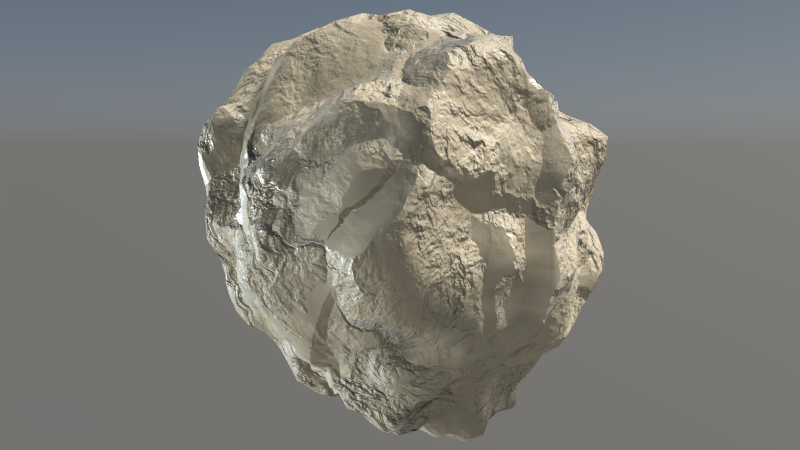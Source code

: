 # Source: RockGenerator_1.1.blend  (saved by Blender 2.76.0; exported with 4.5.12 LTS)
import bpy
from mathutils import Matrix  # noqa: F401  (used for matrix-valued properties, if any)

bpy.ops.wm.read_factory_settings(use_empty=True)
scene = bpy.context.scene
scene.name = 'Scene'

# ---- collections
col_collection_1 = bpy.data.collections.new('Collection 1'); scene.collection.children.link(col_collection_1)
col_collection_2 = bpy.data.collections.new('Collection 2'); scene.collection.children.link(col_collection_2)
col_collection_2.hide_render = True
col_collection_2.hide_viewport = True

# ---- materials (node trees are filled in below, after node groups)
mat_rockgenerator = bpy.data.materials.new('RockGenerator')
mat_rockgenerator.displacement_method = 'DISPLACEMENT'
mat_rockgenerator.alpha_threshold = 0.0
mat_rockgenerator.roughness = 0.5

# ---- node groups
ng_fresnel = bpy.data.node_groups.new('Fresnel', 'ShaderNodeTree')
_s = ng_fresnel.interface.new_socket(name='Fac', in_out='OUTPUT', socket_type='NodeSocketFloat')
_s.subtype = 'FACTOR'
_s.min_value = 0.0
_s.max_value = 1.0
_s = ng_fresnel.interface.new_socket(name='Roughness', in_out='INPUT', socket_type='NodeSocketFloat')
_s.subtype = 'FACTOR'
_s.min_value = 0.0
_s.max_value = 1.0
_s = ng_fresnel.interface.new_socket(name='Normal', in_out='INPUT', socket_type='NodeSocketVector')
_s.min_value = -1.0
_s.max_value = 1.0
_s.hide_value = True
_N = ng_fresnel.nodes; _L = ng_fresnel.links
n0 = _N.new('ShaderNodeFresnel'); n0.name = 'Fresnel'; n0.location = (289, -40)
n0.inputs[0].default_value = 1.45
n1 = _N.new('ShaderNodeMix'); n1.name = 'Mix'; n1.location = (31, -12)
n1.data_type = 'RGBA'
n2 = _N.new('NodeGroupOutput'); n2.name = 'Group Output'; n2.location = (489, 0)
n3 = _N.new('ShaderNodeNewGeometry'); n3.name = 'Geometry'; n3.location = (-319, -220)
n4 = _N.new('ShaderNodeBump'); n4.name = 'Bump'; n4.location = (-381, 3)
n4.hide = True
n4.inputs[1].default_value = 0.1
n4.inputs[2].default_value = 1.0
n5 = _N.new('NodeGroupInput'); n5.name = 'Group Input'; n5.location = (-672, -20)
_L.new(n0.outputs[0], n2.inputs[0])
_L.new(n1.outputs[2], n0.inputs[1])
_L.new(n3.outputs[4], n1.inputs[7])
_L.new(n4.outputs[0], n1.inputs[6])
_L.new(n5.outputs[0], n1.inputs[0])
_L.new(n5.outputs[1], n4.inputs[4])
n2.is_active_output = True
ng_reflection = bpy.data.node_groups.new('Reflection', 'ShaderNodeTree')
_s = ng_reflection.interface.new_socket(name='Shader', in_out='OUTPUT', socket_type='NodeSocketShader')
_s = ng_reflection.interface.new_socket(name='Shader', in_out='INPUT', socket_type='NodeSocketShader')
_s = ng_reflection.interface.new_socket(name='Roughness', in_out='INPUT', socket_type='NodeSocketFloat')
_s.subtype = 'FACTOR'
_s.min_value = 0.0
_s.max_value = 1.0
_s = ng_reflection.interface.new_socket(name='Reflection', in_out='INPUT', socket_type='NodeSocketFloat')
_s.subtype = 'FACTOR'
_s.min_value = 0.0
_s.max_value = 1.0
_s = ng_reflection.interface.new_socket(name='Normal', in_out='INPUT', socket_type='NodeSocketVector')
_s.min_value = -1.0
_s.max_value = 1.0
_s.hide_value = True
_N = ng_reflection.nodes; _L = ng_reflection.links
n0 = _N.new('ShaderNodeMixShader'); n0.name = 'Mix Shader'; n0.location = (258, -7)
n1 = _N.new('NodeGroupOutput'); n1.name = 'Group Output'; n1.location = (458, 0)
n2 = _N.new('ShaderNodeBsdfAnisotropic'); n2.name = 'Glossy BSDF'; n2.location = (-180, -119)
n2.distribution = 'GGX'
n3 = _N.new('ShaderNodeEmission'); n3.name = 'Emission'; n3.location = (245, 141)
n4 = _N.new('ShaderNodeMix'); n4.name = 'Mix'; n4.location = (38, 129)
n4.data_type = 'RGBA'
n4.inputs[7].default_value = (1.0, 1.0, 1.0, 1.0)
n5 = _N.new('ShaderNodeGroup'); n5.name = 'Group'; n5.location = (-182, 119)
n5.node_tree = ng_fresnel
n6 = _N.new('NodeGroupInput'); n6.name = 'Group Input'; n6.location = (-524, -12)
n7 = _N.new('ShaderNodeMath'); n7.name = 'Math'; n7.location = (0, 0)
n7.operation = 'POWER'
_L.new(n6.outputs[0], n0.inputs[1])
_L.new(n2.outputs[0], n0.inputs[2])
_L.new(n6.outputs[1], n5.inputs[0])
_L.new(n6.outputs[3], n5.inputs[1])
_L.new(n6.outputs[3], n2.inputs[4])
_L.new(n4.outputs[2], n0.inputs[0])
_L.new(n5.outputs[0], n4.inputs[0])
_L.new(n4.outputs[2], n3.inputs[0])
_L.new(n6.outputs[2], n4.inputs[6])
_L.new(n0.outputs[0], n1.inputs[0])
_L.new(n6.outputs[1], n7.inputs[0])
_L.new(n7.outputs[0], n2.inputs[1])
n1.is_active_output = True
ng_pbr_dielectric = bpy.data.node_groups.new('PBR Dielectric', 'ShaderNodeTree')
_s = ng_pbr_dielectric.interface.new_socket(name='Shader', in_out='OUTPUT', socket_type='NodeSocketShader')
_s = ng_pbr_dielectric.interface.new_socket(name='Color', in_out='INPUT', socket_type='NodeSocketColor')
_s.default_value = (0.8, 0.005669, 0.0, 1.0)
_s = ng_pbr_dielectric.interface.new_socket(name='Roughness', in_out='INPUT', socket_type='NodeSocketFloat')
_s.subtype = 'FACTOR'
_s.min_value = 0.0
_s.max_value = 1.0
_s = ng_pbr_dielectric.interface.new_socket(name='Reflection', in_out='INPUT', socket_type='NodeSocketFloat')
_s.subtype = 'FACTOR'
_s.default_value = 0.1091
_s.min_value = 0.0
_s.max_value = 1.0
_s = ng_pbr_dielectric.interface.new_socket(name='Normal', in_out='INPUT', socket_type='NodeSocketVector')
_s.min_value = -1.0
_s.max_value = 1.0
_s.hide_value = True
_N = ng_pbr_dielectric.nodes; _L = ng_pbr_dielectric.links
n0 = _N.new('NodeGroupOutput'); n0.name = 'Group Output'; n0.location = (563, 0)
n1 = _N.new('ShaderNodeMath'); n1.name = 'Math'; n1.location = (-135, -79)
n1.operation = 'POWER'
n1.inputs[1].default_value = 2.0
n2 = _N.new('ShaderNodeBsdfDiffuse'); n2.name = 'BSDF Difuso'; n2.location = (133, 129)
n3 = _N.new('ShaderNodeGroup'); n3.name = 'Group.001'; n3.location = (363, 6)
n3.node_tree = ng_reflection
n4 = _N.new('NodeGroupInput'); n4.name = 'Group Input'; n4.location = (-465, 4)
_L.new(n3.outputs[0], n0.inputs[0])
_L.new(n4.outputs[2], n3.inputs[2])
_L.new(n4.outputs[3], n3.inputs[3])
_L.new(n4.outputs[1], n1.inputs[0])
_L.new(n1.outputs[0], n3.inputs[1])
_L.new(n2.outputs[0], n3.inputs[0])
_L.new(n4.outputs[0], n2.inputs[0])
_L.new(n4.outputs[1], n2.inputs[1])
_L.new(n4.outputs[3], n2.inputs[2])
n0.is_active_output = True
ng_vonoroi_generator = bpy.data.node_groups.new('Vonoroi generator', 'ShaderNodeTree')
_s = ng_vonoroi_generator.interface.new_socket(name='Vonoroi Final', in_out='OUTPUT', socket_type='NodeSocketColor')
_s.default_value = (0.0, 0.0, 0.0, 0.0)
_s = ng_vonoroi_generator.interface.new_socket(name='Vonoroi Scale ', in_out='INPUT', socket_type='NodeSocketFloat')
_s.default_value = 0.5
_s.min_value = -1e+04
_s.max_value = 1e+04
_s = ng_vonoroi_generator.interface.new_socket(name='Vonoroi Increase', in_out='INPUT', socket_type='NodeSocketFloat')
_s.default_value = 0.5
_s.min_value = -1e+04
_s.max_value = 1e+04
_s = ng_vonoroi_generator.interface.new_socket(name='Vonoroi Crack ', in_out='INPUT', socket_type='NodeSocketFloat')
_s.default_value = 300.0
_s.min_value = -1e+04
_s.max_value = 1e+04
_s = ng_vonoroi_generator.interface.new_socket(name='Vector', in_out='INPUT', socket_type='NodeSocketVector')
_s.min_value = -1.0
_s.max_value = 1.0
_N = ng_vonoroi_generator.nodes; _L = ng_vonoroi_generator.links
n0 = _N.new('ShaderNodeMapping'); n0.name = 'Mapping'; n0.location = (-836, -249)
n1 = _N.new('ShaderNodeMapping'); n1.name = 'Mapping.001'; n1.location = (-838, -527)
n1.inputs[1].default_value = (1.0, 1.0, 1.0)
n2 = _N.new('NodeGroupInput'); n2.name = 'Group Input'; n2.location = (-1387, 85)
n3 = _N.new('NodeReroute'); n3.name = 'Reroute'; n3.location = (-1093, -23)
n3.width = 16
n3.socket_idname = 'NodeSocketVector'
n4 = _N.new('NodeReroute'); n4.name = 'Reroute.006'; n4.location = (-1087, -781)
n4.width = 16
n4.socket_idname = 'NodeSocketVector'
n5 = _N.new('NodeReroute'); n5.name = 'Reroute.005'; n5.location = (-1080, -511)
n5.width = 16
n5.socket_idname = 'NodeSocketVector'
n6 = _N.new('NodeReroute'); n6.name = 'Reroute.007'; n6.location = (-955, 1)
n6.width = 16
n6.socket_idname = 'NodeSocketFloat'
n7 = _N.new('NodeReroute'); n7.name = 'Reroute.008'; n7.location = (-958, -191)
n7.width = 16
n7.socket_idname = 'NodeSocketFloat'
n8 = _N.new('ShaderNodeMath'); n8.name = 'Math'; n8.location = (-780, 681)
n8.operation = 'MULTIPLY'
n8.inputs[1].default_value = 4.0
n9 = _N.new('NodeReroute'); n9.name = 'Reroute.014'; n9.location = (-828, 509)
n9.width = 16
n9.socket_idname = 'NodeSocketFloat'
n10 = _N.new('NodeReroute'); n10.name = 'Reroute.012'; n10.location = (-596, 502)
n10.width = 16
n10.socket_idname = 'NodeSocketFloat'
n11 = _N.new('ShaderNodeMath'); n11.name = 'Math.001'; n11.location = (-785, 492)
n11.operation = 'MULTIPLY'
n12 = _N.new('NodeReroute'); n12.name = 'Reroute.017'; n12.location = (-600, 307)
n12.width = 16
n12.socket_idname = 'NodeSocketFloat'
n13 = _N.new('NodeReroute'); n13.name = 'Reroute.019'; n13.location = (-833, 173)
n13.width = 16
n13.socket_idname = 'NodeSocketFloat'
n14 = _N.new('NodeReroute'); n14.name = 'Reroute.021'; n14.location = (-471, 126)
n14.width = 16
n14.socket_idname = 'NodeSocketFloat'
n15 = _N.new('NodeReroute'); n15.name = 'Reroute.016'; n15.location = (-600, 454)
n15.width = 16
n15.socket_idname = 'NodeSocketFloat'
n16 = _N.new('NodeReroute'); n16.name = 'Reroute.026'; n16.location = (-1189, 53)
n16.width = 16
n16.socket_idname = 'NodeSocketFloat'
n17 = _N.new('NodeReroute'); n17.name = 'Reroute.027'; n17.location = (-1189, 584)
n17.width = 16
n17.socket_idname = 'NodeSocketFloat'
n18 = _N.new('NodeReroute'); n18.name = 'Reroute.030'; n18.location = (-1050, 27)
n18.width = 16
n18.socket_idname = 'NodeSocketFloat'
n19 = _N.new('NodeReroute'); n19.name = 'Reroute.032'; n19.location = (-1150, 27)
n19.width = 16
n19.socket_idname = 'NodeSocketFloat'
n20 = _N.new('NodeReroute'); n20.name = 'Reroute.035'; n20.location = (-435, -285)
n20.width = 16
n20.socket_idname = 'NodeSocketVector'
n21 = _N.new('NodeReroute'); n21.name = 'Reroute.036'; n21.location = (-440, -529)
n21.width = 16
n21.socket_idname = 'NodeSocketVector'
n22 = _N.new('NodeReroute'); n22.name = 'Reroute.018'; n22.location = (-829, 303)
n22.width = 16
n22.socket_idname = 'NodeSocketFloat'
n23 = _N.new('NodeReroute'); n23.name = 'Reroute.002'; n23.location = (-1081, 614)
n23.width = 16
n23.socket_idname = 'NodeSocketVector'
n24 = _N.new('ShaderNodeMath'); n24.name = 'Math.005'; n24.location = (-803, -80)
n24.operation = 'DIVIDE'
n25 = _N.new('NodeReroute'); n25.name = 'Reroute.053'; n25.location = (-616, -117)
n25.width = 16
n25.socket_idname = 'NodeSocketFloat'
n26 = _N.new('ShaderNodeMath'); n26.name = 'Math.006'; n26.location = (-583, -84)
n26.operation = 'DIVIDE'
n26.inputs[1].default_value = 75.0
n27 = _N.new('NodeReroute'); n27.name = 'Reroute.054'; n27.location = (-617, -189)
n27.width = 16
n27.socket_idname = 'NodeSocketFloat'
n28 = _N.new('NodeReroute'); n28.name = 'Reroute.025'; n28.location = (-1198, -202)
n28.width = 16
n28.socket_idname = 'NodeSocketFloat'
n29 = _N.new('NodeReroute'); n29.name = 'Reroute.015'; n29.location = (-835, 380)
n29.width = 16
n29.socket_idname = 'NodeSocketFloat'
n30 = _N.new('NodeReroute'); n30.name = 'Reroute.029'; n30.location = (-1048, -38)
n30.width = 16
n30.socket_idname = 'NodeSocketFloat'
n31 = _N.new('NodeReroute'); n31.name = 'Reroute.028'; n31.location = (-1045, 151)
n31.width = 16
n31.socket_idname = 'NodeSocketFloat'
n32 = _N.new('NodeReroute'); n32.name = 'Reroute.052'; n32.location = (-273, -245)
n32.width = 16
n32.socket_idname = 'NodeSocketFloat'
n33 = _N.new('NodeReroute'); n33.name = 'Reroute.033'; n33.location = (-353, -117)
n33.width = 16
n33.socket_idname = 'NodeSocketFloat'
n34 = _N.new('NodeReroute'); n34.name = 'Reroute.034'; n34.location = (-360, -511)
n34.width = 16
n34.socket_idname = 'NodeSocketFloat'
n35 = _N.new('ShaderNodeMix'); n35.name = 'Mix.007'; n35.location = (-298, -405)
n35.data_type = 'RGBA'
n36 = _N.new('NodeReroute'); n36.name = 'Reroute.037'; n36.location = (-109, -440)
n36.width = 16
n37 = _N.new('NodeReroute'); n37.name = 'Reroute.011'; n37.location = (-296, 580)
n37.width = 16
n37.socket_idname = 'NodeSocketFloat'
n38 = _N.new('NodeReroute'); n38.name = 'Reroute.049'; n38.location = (250, 645)
n38.width = 16
n38.socket_idname = 'NodeSocketFloat'
n39 = _N.new('NodeReroute'); n39.name = 'Reroute.045'; n39.location = (-114, -230)
n39.width = 16
n40 = _N.new('NodeReroute'); n40.name = 'Reroute.048'; n40.location = (250, 501)
n40.width = 16
n40.socket_idname = 'NodeSocketFloat'
n41 = _N.new('ShaderNodeMix'); n41.name = 'Mix.001'; n41.location = (319, 295)
n41.data_type = 'RGBA'
n41.blend_type = 'DIFFERENCE'
n41.inputs[0].default_value = 1.0
n42 = _N.new('NodeReroute'); n42.name = 'Reroute.039'; n42.location = (-107, -566)
n42.width = 16
n43 = _N.new('NodeReroute'); n43.name = 'Reroute.044'; n43.location = (-115, 100)
n43.width = 16
n44 = _N.new('NodeReroute'); n44.name = 'Reroute.050'; n44.location = (-347, 83)
n44.width = 16
n44.socket_idname = 'NodeSocketFloat'
n45 = _N.new('NodeReroute'); n45.name = 'Reroute.013'; n45.location = (-297, 427)
n45.width = 16
n45.socket_idname = 'NodeSocketFloat'
n46 = _N.new('NodeReroute'); n46.name = 'Reroute.047'; n46.location = (-275, -87)
n46.width = 16
n46.socket_idname = 'NodeSocketFloat'
n47 = _N.new('NodeReroute'); n47.name = 'Reroute.043'; n47.location = (-349, 448)
n47.width = 16
n47.socket_idname = 'NodeSocketFloat'
n48 = _N.new('NodeReroute'); n48.name = 'Reroute.003'; n48.location = (-1086, -388)
n48.width = 16
n48.socket_idname = 'NodeSocketVector'
n49 = _N.new('NodeReroute'); n49.name = 'Reroute.004'; n49.location = (-1088, -159)
n49.width = 16
n49.socket_idname = 'NodeSocketVector'
n50 = _N.new('NodeReroute'); n50.name = 'Reroute.055'; n50.location = (-853, -67)
n50.width = 16
n50.socket_idname = 'NodeSocketVector'
n51 = _N.new('NodeReroute'); n51.name = 'Reroute.056'; n51.location = (-858, -158)
n51.width = 16
n51.socket_idname = 'NodeSocketVector'
n52 = _N.new('NodeReroute'); n52.name = 'Reroute.001'; n52.location = (-1086, 266)
n52.width = 16
n52.socket_idname = 'NodeSocketVector'
n53 = _N.new('NodeReroute'); n53.name = 'Reroute.057'; n53.location = (-1044, 361)
n53.width = 16
n53.socket_idname = 'NodeSocketFloat'
n54 = _N.new('NodeReroute'); n54.name = 'Reroute.059'; n54.location = (257, 169)
n54.width = 16
n54.socket_idname = 'NodeSocketFloat'
n55 = _N.new('NodeReroute'); n55.name = 'Reroute.067'; n55.location = (522, 596)
n55.width = 16
n56 = _N.new('ShaderNodeMix'); n56.name = 'Mix.005'; n56.location = (563, 408)
n56.data_type = 'RGBA'
n56.blend_type = 'ADD'
n56.inputs[0].default_value = 1.0
n57 = _N.new('NodeReroute'); n57.name = 'Reroute.068'; n57.location = (517, 280)
n57.width = 16
n58 = _N.new('NodeReroute'); n58.name = 'Reroute.038'; n58.location = (-122, 436)
n58.width = 16
n59 = _N.new('NodeReroute'); n59.name = 'Reroute.010'; n59.location = (-296, 635)
n59.width = 16
n59.socket_idname = 'NodeSocketFloat'
n60 = _N.new('NodeReroute'); n60.name = 'Reroute.009'; n60.location = (-598, 644)
n60.width = 16
n60.socket_idname = 'NodeSocketFloat'
n61 = _N.new('ShaderNodeTexVoronoi'); n61.name = 'Voronoi Texture.001'; n61.location = (53, 545)
n62 = _N.new('ShaderNodeTexVoronoi'); n62.name = 'Voronoi Texture'; n62.location = (51, 703)
n63 = _N.new('ShaderNodeMix'); n63.name = 'Mix'; n63.location = (286, 634)
n63.data_type = 'RGBA'
n63.blend_type = 'DIFFERENCE'
n63.inputs[0].default_value = 1.0
n64 = _N.new('NodeReroute'); n64.name = 'Reroute.046'; n64.location = (-346, 233)
n64.width = 16
n64.socket_idname = 'NodeSocketFloat'
n65 = _N.new('ShaderNodeMath'); n65.name = 'Math.002'; n65.location = (-797, 284)
n65.operation = 'MULTIPLY'
n66 = _N.new('NodeReroute'); n66.name = 'Reroute.051'; n66.location = (-280, 190)
n66.width = 16
n66.socket_idname = 'NodeSocketFloat'
n67 = _N.new('NodeReroute'); n67.name = 'Reroute.058'; n67.location = (250, 312)
n67.width = 16
n67.socket_idname = 'NodeSocketFloat'
n68 = _N.new('NodeReroute'); n68.name = 'Reroute.020'; n68.location = (-473, 198)
n68.width = 16
n68.socket_idname = 'NodeSocketFloat'
n69 = _N.new('NodeReroute'); n69.name = 'Reroute.022'; n69.location = (-845, 129)
n69.width = 16
n69.socket_idname = 'NodeSocketFloat'
n70 = _N.new('ShaderNodeMath'); n70.name = 'Math.003'; n70.location = (-805, 94)
n70.operation = 'MULTIPLY'
n71 = _N.new('NodeReroute'); n71.name = 'Reroute.040'; n71.location = (-56, -417)
n71.width = 16
n71.socket_idname = 'NodeSocketFloat'
n72 = _N.new('NodeReroute'); n72.name = 'Reroute.064'; n72.location = (-63, -595)
n72.width = 16
n72.socket_idname = 'NodeSocketFloat'
n73 = _N.new('NodeReroute'); n73.name = 'Reroute.024'; n73.location = (-63, 45)
n73.width = 16
n73.socket_idname = 'NodeSocketFloat'
n74 = _N.new('NodeGroupOutput'); n74.name = 'Group Output'; n74.location = (970, 159)
n75 = _N.new('ShaderNodeMix'); n75.name = 'Mix.002'; n75.location = (316, -38)
n75.data_type = 'RGBA'
n75.blend_type = 'DIFFERENCE'
n75.inputs[0].default_value = 1.0
n76 = _N.new('NodeReroute'); n76.name = 'Reroute.061'; n76.location = (254, -159)
n76.width = 16
n76.socket_idname = 'NodeSocketFloat'
n77 = _N.new('NodeReroute'); n77.name = 'Reroute.062'; n77.location = (235, -353)
n77.width = 16
n77.socket_idname = 'NodeSocketFloat'
n78 = _N.new('NodeReroute'); n78.name = 'Reroute.063'; n78.location = (239, -493)
n78.width = 16
n78.socket_idname = 'NodeSocketFloat'
n79 = _N.new('ShaderNodeMix'); n79.name = 'Mix.003'; n79.location = (311, -366)
n79.data_type = 'RGBA'
n79.blend_type = 'DIFFERENCE'
n79.inputs[0].default_value = 1.0
n80 = _N.new('NodeReroute'); n80.name = 'Reroute.060'; n80.location = (253, -24)
n80.width = 16
n80.socket_idname = 'NodeSocketFloat'
n81 = _N.new('NodeReroute'); n81.name = 'Reroute.065'; n81.location = (508, -75)
n81.width = 16
n82 = _N.new('NodeReroute'); n82.name = 'Reroute.066'; n82.location = (504, -382)
n82.width = 16
n83 = _N.new('ShaderNodeMix'); n83.name = 'Mix.004'; n83.location = (541, -252)
n83.data_type = 'RGBA'
n83.blend_type = 'ADD'
n83.inputs[0].default_value = 1.0
n84 = _N.new('NodeReroute'); n84.name = 'Reroute.072'; n84.location = (759, 15)
n84.width = 16
n85 = _N.new('NodeReroute'); n85.name = 'Reroute.071'; n85.location = (754, -277)
n85.width = 16
n86 = _N.new('ShaderNodeMix'); n86.name = 'Mix.006'; n86.location = (795, 163)
n86.data_type = 'RGBA'
n86.blend_type = 'ADD'
n86.inputs[0].default_value = 1.0
n87 = _N.new('NodeReroute'); n87.name = 'Reroute.070'; n87.location = (743, 36)
n87.width = 16
n88 = _N.new('NodeReroute'); n88.name = 'Reroute.069'; n88.location = (741, 370)
n88.width = 16
n89 = _N.new('NodeReroute'); n89.name = 'Reroute.031'; n89.location = (-472, 246)
n89.width = 16
n89.socket_idname = 'NodeSocketFloat'
n90 = _N.new('NodeReroute'); n90.name = 'Reroute.023'; n90.location = (-842, -13)
n90.width = 16
n90.socket_idname = 'NodeSocketFloat'
n91 = _N.new('ShaderNodeTexVoronoi'); n91.name = 'Voronoi Texture.007'; n91.location = (59, -460)
n92 = _N.new('ShaderNodeTexVoronoi'); n92.name = 'Voronoi Texture.006'; n92.location = (57, -294)
n93 = _N.new('ShaderNodeTexVoronoi'); n93.name = 'Voronoi Texture.005'; n93.location = (54, -126)
n94 = _N.new('ShaderNodeTexVoronoi'); n94.name = 'Voronoi Texture.004'; n94.location = (49, 38)
n95 = _N.new('ShaderNodeTexVoronoi'); n95.name = 'Voronoi Texture.003'; n95.location = (47, 208)
n96 = _N.new('ShaderNodeTexVoronoi'); n96.name = 'Voronoi Texture.002'; n96.location = (49, 371)
n97 = _N.new('ShaderNodeMath'); n97.name = 'Math.004'; n97.location = (0, 0)
n97.operation = 'MULTIPLY'
n98 = _N.new('ShaderNodeMath'); n98.name = 'Math.007'; n98.location = (0, 0)
n98.operation = 'MULTIPLY'
n99 = _N.new('ShaderNodeMath'); n99.name = 'Math.008'; n99.location = (0, 0)
n99.operation = 'MULTIPLY'
n100 = _N.new('ShaderNodeMath'); n100.name = 'Math.009'; n100.location = (0, 0)
n100.operation = 'MULTIPLY'
n101 = _N.new('ShaderNodeMath'); n101.name = 'Math.010'; n101.location = (0, 0)
n101.operation = 'MULTIPLY'
n102 = _N.new('ShaderNodeMath'); n102.name = 'Math.011'; n102.location = (0, 0)
n102.operation = 'MULTIPLY'
n103 = _N.new('ShaderNodeMath'); n103.name = 'Math.012'; n103.location = (0, 0)
n103.operation = 'MULTIPLY'
n104 = _N.new('ShaderNodeMath'); n104.name = 'Math.013'; n104.location = (0, 0)
n104.operation = 'MULTIPLY'
_L.new(n79.outputs[2], n83.inputs[7])
_L.new(n75.outputs[2], n81.inputs[0])
_L.new(n41.outputs[2], n56.inputs[7])
_L.new(n63.outputs[2], n55.inputs[0])
_L.new(n56.outputs[2], n88.inputs[0])
_L.new(n83.outputs[2], n85.inputs[0])
_L.new(n1.outputs[0], n35.inputs[7])
_L.new(n24.outputs[0], n25.inputs[0])
_L.new(n11.outputs[0], n15.inputs[0])
_L.new(n65.outputs[0], n89.inputs[0])
_L.new(n70.outputs[0], n73.inputs[0])
_L.new(n35.outputs[2], n36.inputs[0])
_L.new(n2.outputs[1], n19.inputs[0])
_L.new(n2.outputs[0], n16.inputs[0])
_L.new(n2.outputs[2], n6.inputs[0])
_L.new(n26.outputs[0], n33.inputs[0])
_L.new(n86.outputs[2], n74.inputs[0])
_L.new(n2.outputs[3], n3.inputs[0])
_L.new(n3.outputs[0], n52.inputs[0])
_L.new(n52.outputs[0], n96.inputs[0])
_L.new(n52.outputs[0], n23.inputs[0])
_L.new(n23.outputs[0], n62.inputs[0])
_L.new(n3.outputs[0], n49.inputs[0])
_L.new(n49.outputs[0], n48.inputs[0])
_L.new(n49.outputs[0], n51.inputs[0])
_L.new(n48.outputs[0], n5.inputs[0])
_L.new(n5.outputs[0], n4.inputs[0])
_L.new(n4.outputs[0], n1.inputs[0])
_L.new(n5.outputs[0], n0.inputs[0])
_L.new(n6.outputs[0], n7.inputs[0])
_L.new(n7.outputs[0], n24.inputs[0])
_L.new(n60.outputs[0], n10.inputs[0])
_L.new(n37.outputs[0], n62.inputs[2])
_L.new(n37.outputs[0], n45.inputs[0])
_L.new(n45.outputs[0], n61.inputs[2])
_L.new(n8.outputs[0], n60.inputs[0])
_L.new(n60.outputs[0], n59.inputs[0])
_L.new(n59.outputs[0], n37.inputs[0])
_L.new(n10.outputs[0], n9.inputs[0])
_L.new(n9.outputs[0], n29.inputs[0])
_L.new(n29.outputs[0], n11.inputs[0])
_L.new(n15.outputs[0], n47.inputs[0])
_L.new(n15.outputs[0], n12.inputs[0])
_L.new(n13.outputs[0], n65.inputs[0])
_L.new(n12.outputs[0], n22.inputs[0])
_L.new(n22.outputs[0], n13.inputs[0])
_L.new(n68.outputs[0], n66.inputs[0])
_L.new(n68.outputs[0], n14.inputs[0])
_L.new(n14.outputs[0], n69.inputs[0])
_L.new(n69.outputs[0], n90.inputs[0])
_L.new(n90.outputs[0], n70.inputs[0])
_L.new(n73.outputs[0], n71.inputs[0])
_L.new(n28.outputs[0], n24.inputs[1])
_L.new(n16.outputs[0], n28.inputs[0])
_L.new(n17.outputs[0], n8.inputs[0])
_L.new(n16.outputs[0], n17.inputs[0])
_L.new(n31.outputs[0], n65.inputs[1])
_L.new(n30.outputs[0], n70.inputs[1])
_L.new(n18.outputs[0], n31.inputs[0])
_L.new(n18.outputs[0], n30.inputs[0])
_L.new(n19.outputs[0], n18.inputs[0])
_L.new(n0.outputs[0], n20.inputs[0])
_L.new(n33.outputs[0], n34.inputs[0])
_L.new(n34.outputs[0], n35.inputs[0])
_L.new(n20.outputs[0], n21.inputs[0])
_L.new(n21.outputs[0], n35.inputs[6])
_L.new(n36.outputs[0], n42.inputs[0])
_L.new(n36.outputs[0], n39.inputs[0])
_L.new(n58.outputs[0], n61.inputs[0])
_L.new(n42.outputs[0], n91.inputs[0])
_L.new(n71.outputs[0], n92.inputs[2])
_L.new(n43.outputs[0], n58.inputs[0])
_L.new(n43.outputs[0], n95.inputs[0])
_L.new(n39.outputs[0], n43.inputs[0])
_L.new(n39.outputs[0], n93.inputs[0])
_L.new(n47.outputs[0], n64.inputs[0])
_L.new(n64.outputs[0], n96.inputs[2])
_L.new(n40.outputs[0], n63.inputs[6])
_L.new(n38.outputs[0], n40.inputs[0])
_L.new(n64.outputs[0], n44.inputs[0])
_L.new(n44.outputs[0], n95.inputs[2])
_L.new(n66.outputs[0], n46.inputs[0])
_L.new(n46.outputs[0], n94.inputs[2])
_L.new(n46.outputs[0], n32.inputs[0])
_L.new(n32.outputs[0], n93.inputs[2])
_L.new(n25.outputs[0], n27.inputs[0])
_L.new(n27.outputs[0], n26.inputs[0])
_L.new(n50.outputs[0], n94.inputs[0])
_L.new(n51.outputs[0], n50.inputs[0])
_L.new(n53.outputs[0], n11.inputs[1])
_L.new(n31.outputs[0], n53.inputs[0])
_L.new(n67.outputs[0], n54.inputs[0])
_L.new(n54.outputs[0], n41.inputs[6])
_L.new(n80.outputs[0], n76.inputs[0])
_L.new(n76.outputs[0], n75.inputs[6])
_L.new(n78.outputs[0], n79.inputs[6])
_L.new(n77.outputs[0], n78.inputs[0])
_L.new(n71.outputs[0], n72.inputs[0])
_L.new(n72.outputs[0], n91.inputs[2])
_L.new(n48.outputs[0], n92.inputs[0])
_L.new(n81.outputs[0], n82.inputs[0])
_L.new(n82.outputs[0], n83.inputs[6])
_L.new(n55.outputs[0], n57.inputs[0])
_L.new(n57.outputs[0], n56.inputs[6])
_L.new(n88.outputs[0], n87.inputs[0])
_L.new(n87.outputs[0], n86.inputs[6])
_L.new(n85.outputs[0], n84.inputs[0])
_L.new(n84.outputs[0], n86.inputs[7])
_L.new(n89.outputs[0], n68.inputs[0])
_L.new(n97.outputs[0], n63.inputs[7])
_L.new(n61.outputs[0], n97.inputs[0])
_L.new(n61.outputs[0], n97.inputs[1])
_L.new(n98.outputs[0], n38.inputs[0])
_L.new(n62.outputs[0], n98.inputs[0])
_L.new(n62.outputs[0], n98.inputs[1])
_L.new(n99.outputs[0], n79.inputs[7])
_L.new(n91.outputs[0], n99.inputs[0])
_L.new(n91.outputs[0], n99.inputs[1])
_L.new(n100.outputs[0], n77.inputs[0])
_L.new(n92.outputs[0], n100.inputs[0])
_L.new(n92.outputs[0], n100.inputs[1])
_L.new(n101.outputs[0], n75.inputs[7])
_L.new(n93.outputs[0], n101.inputs[0])
_L.new(n93.outputs[0], n101.inputs[1])
_L.new(n102.outputs[0], n80.inputs[0])
_L.new(n94.outputs[0], n102.inputs[0])
_L.new(n94.outputs[0], n102.inputs[1])
_L.new(n103.outputs[0], n41.inputs[7])
_L.new(n95.outputs[0], n103.inputs[0])
_L.new(n95.outputs[0], n103.inputs[1])
_L.new(n104.outputs[0], n67.inputs[0])
_L.new(n96.outputs[0], n104.inputs[0])
_L.new(n96.outputs[0], n104.inputs[1])
n74.is_active_output = True
ng_noise_generator = bpy.data.node_groups.new('Noise Generator', 'ShaderNodeTree')
_s = ng_noise_generator.interface.new_socket(name='Noise', in_out='OUTPUT', socket_type='NodeSocketFloat')
_s.subtype = 'FACTOR'
_s.min_value = 0.0
_s.max_value = 1.0
_s = ng_noise_generator.interface.new_socket(name='Vector', in_out='OUTPUT', socket_type='NodeSocketVector')
_s.min_value = 0.0
_s.max_value = 0.0
_s = ng_noise_generator.interface.new_socket(name='Noise Scale A', in_out='INPUT', socket_type='NodeSocketFloat')
_s.default_value = 5.0
_s.min_value = -1000.0
_s.max_value = 1000.0
_s = ng_noise_generator.interface.new_socket(name='Noise Scale B', in_out='INPUT', socket_type='NodeSocketFloat')
_s.default_value = 5.0
_s.min_value = -1000.0
_s.max_value = 1000.0
_s = ng_noise_generator.interface.new_socket(name='Noise Detail A', in_out='INPUT', socket_type='NodeSocketFloat')
_s.default_value = 2.0
_s.min_value = 0.0
_s.max_value = 16.0
_s = ng_noise_generator.interface.new_socket(name='Noise Detail B', in_out='INPUT', socket_type='NodeSocketFloat')
_s.default_value = 2.0
_s.min_value = 0.0
_s.max_value = 16.0
_s = ng_noise_generator.interface.new_socket(name='Noise Distortion A', in_out='INPUT', socket_type='NodeSocketFloat')
_s.min_value = -1000.0
_s.max_value = 1000.0
_s = ng_noise_generator.interface.new_socket(name='Noise Distortion B', in_out='INPUT', socket_type='NodeSocketFloat')
_s.min_value = -1000.0
_s.max_value = 1000.0
_s = ng_noise_generator.interface.new_socket(name='Noise Fac', in_out='INPUT', socket_type='NodeSocketFloat')
_s = ng_noise_generator.interface.new_socket(name='Vector', in_out='INPUT', socket_type='NodeSocketVector')
_s.default_value = (0.5, 0.5, 0.5)
_s.min_value = -1e+04
_s.max_value = 1e+04
_s = ng_noise_generator.interface.new_socket(name='Noise seed ', in_out='INPUT', socket_type='NodeSocketVector')
_s.min_value = 0.0
_s.max_value = 1.0
_s.hide_value = True
_N = ng_noise_generator.nodes; _L = ng_noise_generator.links
n0 = _N.new('ShaderNodeInvert'); n0.name = 'Invert'; n0.location = (-472, 458)
n1 = _N.new('NodeReroute'); n1.name = 'Reroute'; n1.location = (-1065, 382)
n1.width = 16
n1.socket_idname = 'NodeSocketFloat'
n2 = _N.new('NodeReroute'); n2.name = 'Reroute.003'; n2.location = (-869, -94)
n2.width = 16
n2.socket_idname = 'NodeSocketFloat'
n3 = _N.new('NodeReroute'); n3.name = 'Reroute.002'; n3.location = (-871, 230)
n3.width = 16
n3.socket_idname = 'NodeSocketFloat'
n4 = _N.new('NodeReroute'); n4.name = 'Reroute.018'; n4.location = (-957, 136)
n4.width = 16
n4.socket_idname = 'NodeSocketFloat'
n5 = _N.new('NodeReroute'); n5.name = 'Reroute.019'; n5.location = (-956, -139)
n5.width = 16
n5.socket_idname = 'NodeSocketFloat'
n6 = _N.new('NodeReroute'); n6.name = 'Reroute.021'; n6.location = (-705, -79)
n6.width = 16
n6.socket_idname = 'NodeSocketVector'
n7 = _N.new('NodeReroute'); n7.name = 'Reroute.023'; n7.location = (-755, 206)
n7.width = 16
n7.socket_idname = 'NodeSocketFloat'
n8 = _N.new('NodeReroute'); n8.name = 'Reroute.001'; n8.location = (-1064, 93)
n8.width = 16
n8.socket_idname = 'NodeSocketFloat'
n9 = _N.new('NodeReroute'); n9.name = 'Reroute.025'; n9.location = (-1040, 114)
n9.width = 16
n9.socket_idname = 'NodeSocketFloat'
n10 = _N.new('NodeReroute'); n10.name = 'Reroute.026'; n10.location = (-1040, 49)
n10.width = 16
n10.socket_idname = 'NodeSocketFloat'
n11 = _N.new('NodeReroute'); n11.name = 'Reroute.020'; n11.location = (-706, 12)
n11.width = 16
n11.socket_idname = 'NodeSocketVector'
n12 = _N.new('NodeReroute'); n12.name = 'Reroute.027'; n12.location = (-1070, 21)
n12.width = 16
n12.socket_idname = 'NodeSocketVector'
n13 = _N.new('NodeReroute'); n13.name = 'Reroute.030'; n13.location = (-825, 156)
n13.width = 16
n13.socket_idname = 'NodeSocketFloat'
n14 = _N.new('NodeReroute'); n14.name = 'Reroute.032'; n14.location = (-780, -117)
n14.width = 16
n14.socket_idname = 'NodeSocketFloat'
n15 = _N.new('NodeReroute'); n15.name = 'Reroute.031'; n15.location = (-784, 177)
n15.width = 16
n15.socket_idname = 'NodeSocketFloat'
n16 = _N.new('ShaderNodeTexNoise'); n16.name = 'Noise Texture.001'; n16.location = (-530, -9)
n16.label = 'NoiseA1'
n17 = _N.new('NodeReroute'); n17.name = 'Reroute.028'; n17.location = (-1070, 48)
n17.width = 16
n17.socket_idname = 'NodeSocketVector'
n18 = _N.new('NodeReroute'); n18.name = 'Reroute.036'; n18.location = (-1106, -17)
n18.width = 16
n18.socket_idname = 'NodeSocketVector'
n19 = _N.new('NodeReroute'); n19.name = 'Reroute.035'; n19.location = (-1108, 74)
n19.width = 16
n19.socket_idname = 'NodeSocketVector'
n20 = _N.new('ShaderNodeTexNoise'); n20.name = 'Noise Texture'; n20.location = (-683, 185)
n20.label = 'NoiseB'
n21 = _N.new('NodeReroute'); n21.name = 'Reroute.024'; n21.location = (-752, 88)
n21.width = 16
n21.socket_idname = 'NodeSocketFloat'
n22 = _N.new('NodeReroute'); n22.name = 'Reroute.029'; n22.location = (-823, 62)
n22.width = 16
n22.socket_idname = 'NodeSocketFloat'
n23 = _N.new('NodeReroute'); n23.name = 'Reroute.004'; n23.location = (-260, 126)
n23.width = 16
n23.socket_idname = 'NodeSocketFloat'
n24 = _N.new('NodeReroute'); n24.name = 'Reroute.005'; n24.location = (-260, 207)
n24.width = 16
n24.socket_idname = 'NodeSocketFloat'
n25 = _N.new('NodeReroute'); n25.name = 'Reroute.014'; n25.location = (-308, 173)
n25.width = 16
n25.socket_idname = 'NodeSocketFloat'
n26 = _N.new('NodeReroute'); n26.name = 'Reroute.015'; n26.location = (-311, -90)
n26.width = 16
n26.socket_idname = 'NodeSocketFloat'
n27 = _N.new('NodeReroute'); n27.name = 'Reroute.016'; n27.location = (-348, -117)
n27.width = 16
n27.socket_idname = 'NodeSocketFloat'
n28 = _N.new('NodeReroute'); n28.name = 'Reroute.017'; n28.location = (-347, 139)
n28.width = 16
n28.socket_idname = 'NodeSocketFloat'
n29 = _N.new('NodeReroute'); n29.name = 'Reroute.039'; n29.location = (-258, -326)
n29.width = 16
n29.socket_idname = 'NodeSocketFloat'
n29.inputs[0].default_value = 0.0
n30 = _N.new('ShaderNodeMath'); n30.name = 'Math'; n30.location = (-232, 339)
n31 = _N.new('NodeReroute'); n31.name = 'Reroute.037'; n31.location = (-181, -31)
n31.width = 16
n31.socket_idname = 'NodeSocketVector'
n32 = _N.new('NodeReroute'); n32.name = 'Reroute.038'; n32.location = (-183, 22)
n32.width = 16
n32.socket_idname = 'NodeSocketVector'
n33 = _N.new('NodeReroute'); n33.name = 'Reroute.010'; n33.location = (216, -45)
n33.width = 16
n33.socket_idname = 'NodeSocketFloat'
n34 = _N.new('NodeReroute'); n34.name = 'Reroute.011'; n34.location = (211, -271)
n34.width = 16
n34.socket_idname = 'NodeSocketFloat'
n35 = _N.new('NodeReroute'); n35.name = 'Reroute.012'; n35.location = (416, -177)
n35.width = 16
n36 = _N.new('NodeReroute'); n36.name = 'Reroute.013'; n36.location = (416, 52)
n36.width = 16
n37 = _N.new('NodeReroute'); n37.name = 'Reroute.033'; n37.location = (631, 123)
n37.width = 16
n37.socket_idname = 'NodeSocketVector'
n38 = _N.new('NodeReroute'); n38.name = 'Reroute.034'; n38.location = (639, -69)
n38.width = 16
n38.socket_idname = 'NodeSocketVector'
n39 = _N.new('NodeGroupOutput'); n39.name = 'Group Output'; n39.location = (685, -20)
n40 = _N.new('NodeReroute'); n40.name = 'Reroute.007'; n40.location = (-34, -244)
n40.width = 16
n41 = _N.new('NodeReroute'); n41.name = 'Reroute.009'; n41.location = (-61, -82)
n41.width = 16
n41.socket_idname = 'NodeSocketFloat'
n42 = _N.new('NodeReroute'); n42.name = 'Reroute.006'; n42.location = (-37, 421)
n42.width = 16
n43 = _N.new('NodeReroute'); n43.name = 'Reroute.008'; n43.location = (-62, 301)
n43.width = 16
n43.socket_idname = 'NodeSocketFloat'
n44 = _N.new('ShaderNodeTexNoise'); n44.name = 'Noise Texture.002'; n44.location = (42, 12)
n44.label = 'NoiseA2'
n45 = _N.new('ShaderNodeMix'); n45.name = 'Mix'; n45.location = (243, -142)
n45.data_type = 'RGBA'
n46 = _N.new('ShaderNodeVectorMath'); n46.name = 'Vector Math'; n46.location = (454, 159)
n46.operation = 'SUBTRACT'
n47 = _N.new('NodeReroute'); n47.name = 'Reroute.022'; n47.location = (-707, 106)
n47.width = 16
n47.socket_idname = 'NodeSocketVector'
n48 = _N.new('NodeGroupInput'); n48.name = 'Group Input'; n48.location = (-1363, 263)
n48.width = 222
n49 = _N.new('ShaderNodeMath'); n49.name = 'Math.001'; n49.location = (0, 0)
n49.hide = True
n49.operation = 'MULTIPLY'
n50 = _N.new('ShaderNodeMath'); n50.name = 'Math.002'; n50.location = (0, 0)
n50.hide = True
n50.operation = 'MULTIPLY'
n51 = _N.new('ShaderNodeMath'); n51.name = 'Math.003'; n51.location = (0, 0)
n51.hide = True
n51.operation = 'MULTIPLY'
_L.new(n20.outputs[0], n23.inputs[0])
_L.new(n30.outputs[0], n43.inputs[0])
_L.new(n48.outputs[2], n15.inputs[0])
_L.new(n48.outputs[4], n4.inputs[0])
_L.new(n48.outputs[3], n13.inputs[0])
_L.new(n48.outputs[5], n9.inputs[0])
_L.new(n0.outputs[0], n42.inputs[0])
_L.new(n45.outputs[2], n35.inputs[0])
_L.new(n46.outputs[0], n37.inputs[0])
_L.new(n48.outputs[8], n17.inputs[0])
_L.new(n48.outputs[6], n8.inputs[0])
_L.new(n48.outputs[7], n19.inputs[0])
_L.new(n48.outputs[1], n7.inputs[0])
_L.new(n48.outputs[0], n3.inputs[0])
_L.new(n44.outputs[0], n33.inputs[0])
_L.new(n1.outputs[0], n0.inputs[1])
_L.new(n8.outputs[0], n1.inputs[0])
_L.new(n3.outputs[0], n30.inputs[0])
_L.new(n3.outputs[0], n2.inputs[0])
_L.new(n2.outputs[0], n16.inputs[2])
_L.new(n23.outputs[0], n24.inputs[0])
_L.new(n24.outputs[0], n30.inputs[1])
_L.new(n42.outputs[0], n40.inputs[0])
_L.new(n40.outputs[0], n45.inputs[0])
_L.new(n43.outputs[0], n41.inputs[0])
_L.new(n41.outputs[0], n44.inputs[2])
_L.new(n33.outputs[0], n34.inputs[0])
_L.new(n34.outputs[0], n45.inputs[6])
_L.new(n33.outputs[0], n39.inputs[0])
_L.new(n35.outputs[0], n36.inputs[0])
_L.new(n36.outputs[0], n46.inputs[0])
_L.new(n16.outputs[1], n44.inputs[0])
_L.new(n25.outputs[0], n26.inputs[0])
_L.new(n26.outputs[0], n44.inputs[3])
_L.new(n28.outputs[0], n27.inputs[0])
_L.new(n4.outputs[0], n28.inputs[0])
_L.new(n4.outputs[0], n5.inputs[0])
_L.new(n11.outputs[0], n6.inputs[0])
_L.new(n6.outputs[0], n16.inputs[0])
_L.new(n47.outputs[0], n20.inputs[0])
_L.new(n11.outputs[0], n47.inputs[0])
_L.new(n7.outputs[0], n21.inputs[0])
_L.new(n21.outputs[0], n20.inputs[2])
_L.new(n9.outputs[0], n10.inputs[0])
_L.new(n12.outputs[0], n11.inputs[0])
_L.new(n17.outputs[0], n12.inputs[0])
_L.new(n22.outputs[0], n20.inputs[3])
_L.new(n13.outputs[0], n22.inputs[0])
_L.new(n15.outputs[0], n25.inputs[0])
_L.new(n14.outputs[0], n16.inputs[3])
_L.new(n15.outputs[0], n14.inputs[0])
_L.new(n37.outputs[0], n38.inputs[0])
_L.new(n38.outputs[0], n39.inputs[1])
_L.new(n19.outputs[0], n18.inputs[0])
_L.new(n18.outputs[0], n31.inputs[0])
_L.new(n31.outputs[0], n32.inputs[0])
_L.new(n32.outputs[0], n46.inputs[1])
_L.new(n5.outputs[0], n49.inputs[0])
_L.new(n49.outputs[0], n16.inputs[8])
_L.new(n10.outputs[0], n50.inputs[0])
_L.new(n50.outputs[0], n20.inputs[8])
_L.new(n27.outputs[0], n51.inputs[0])
_L.new(n51.outputs[0], n44.inputs[8])
n39.is_active_output = True
ng_noise_seed = bpy.data.node_groups.new('Noise seed', 'ShaderNodeTree')
_s = ng_noise_seed.interface.new_socket(name='Noise Seed', in_out='OUTPUT', socket_type='NodeSocketColor')
_s.default_value = (0.0, 0.0, 0.0, 0.0)
_s = ng_noise_seed.interface.new_socket(name='Seed ', in_out='INPUT', socket_type='NodeSocketFloat')
_s.subtype = 'FACTOR'
_s.default_value = 0.5
_s.min_value = 0.0
_s.max_value = 1.0
_s = ng_noise_seed.interface.new_socket(name='Vector', in_out='INPUT', socket_type='NodeSocketVector')
_s.min_value = -1.0
_s.max_value = 1.0
_N = ng_noise_seed.nodes; _L = ng_noise_seed.links
n0 = _N.new('NodeGroupInput'); n0.name = 'Group Input'; n0.location = (-516, -199)
n0.width = 80
n1 = _N.new('NodeReroute'); n1.name = 'Reroute'; n1.location = (-397, -254)
n1.width = 16
n1.socket_idname = 'NodeSocketVector'
n2 = _N.new('NodeReroute'); n2.name = 'Reroute.002'; n2.location = (-393, -412)
n2.width = 16
n2.socket_idname = 'NodeSocketVector'
n3 = _N.new('ShaderNodeMapping'); n3.name = 'Mapping'; n3.location = (-362, -157)
n3.inputs[1].default_value = (1000.0, 0.0, 0.0)
n4 = _N.new('ShaderNodeMapping'); n4.name = 'Mapping.002'; n4.location = (-366, 122)
n5 = _N.new('NodeReroute'); n5.name = 'Reroute.001'; n5.location = (-398, -131)
n5.width = 16
n5.socket_idname = 'NodeSocketVector'
n6 = _N.new('NodeReroute'); n6.name = 'Reroute.003'; n6.location = (21, 87)
n6.width = 16
n6.socket_idname = 'NodeSocketVector'
n7 = _N.new('NodeReroute'); n7.name = 'Reroute.004'; n7.location = (23, -251)
n7.width = 16
n7.socket_idname = 'NodeSocketVector'
n8 = _N.new('NodeReroute'); n8.name = 'Reroute.005'; n8.location = (57, -195)
n8.width = 16
n8.socket_idname = 'NodeSocketVector'
n9 = _N.new('NodeReroute'); n9.name = 'Reroute.006'; n9.location = (57, -276)
n9.width = 16
n9.socket_idname = 'NodeSocketVector'
n10 = _N.new('ShaderNodeMix'); n10.name = 'Mix'; n10.location = (99, -126)
n10.data_type = 'RGBA'
n11 = _N.new('NodeGroupOutput'); n11.name = 'Group Output'; n11.location = (302, -128)
_L.new(n4.outputs[0], n6.inputs[0])
_L.new(n3.outputs[0], n8.inputs[0])
_L.new(n0.outputs[1], n1.inputs[0])
_L.new(n10.outputs[2], n11.inputs[0])
_L.new(n0.outputs[0], n10.inputs[0])
_L.new(n1.outputs[0], n2.inputs[0])
_L.new(n5.outputs[0], n4.inputs[0])
_L.new(n2.outputs[0], n3.inputs[0])
_L.new(n1.outputs[0], n5.inputs[0])
_L.new(n6.outputs[0], n7.inputs[0])
_L.new(n7.outputs[0], n10.inputs[6])
_L.new(n8.outputs[0], n9.inputs[0])
_L.new(n9.outputs[0], n10.inputs[7])
n11.is_active_output = True
ng_vonoroi_seed = bpy.data.node_groups.new('Vonoroi Seed', 'ShaderNodeTree')
_s = ng_vonoroi_seed.interface.new_socket(name='Vonoroi seed', in_out='OUTPUT', socket_type='NodeSocketColor')
_s.default_value = (0.0, 0.0, 0.0, 0.0)
_s = ng_vonoroi_seed.interface.new_socket(name='Vector', in_out='INPUT', socket_type='NodeSocketVector')
_s.min_value = -1.0
_s.max_value = 1.0
_s = ng_vonoroi_seed.interface.new_socket(name='Seed ', in_out='INPUT', socket_type='NodeSocketFloat')
_s.subtype = 'FACTOR'
_s.default_value = 0.5
_s.min_value = 0.0
_s.max_value = 1.0
_N = ng_vonoroi_seed.nodes; _L = ng_vonoroi_seed.links
n0 = _N.new('ShaderNodeMapping'); n0.name = 'Mapping.003'; n0.location = (-175, 223)
n1 = _N.new('ShaderNodeMapping'); n1.name = 'Mapping.001'; n1.location = (-172, -57)
n1.inputs[1].default_value = (1000.0, 0.0, 0.0)
n2 = _N.new('NodeReroute'); n2.name = 'Reroute.002'; n2.location = (-276, -308)
n2.width = 16
n2.socket_idname = 'NodeSocketVector'
n3 = _N.new('NodeGroupInput'); n3.name = 'Group Input'; n3.location = (-506, -80)
n4 = _N.new('NodeReroute'); n4.name = 'Reroute.004'; n4.location = (182, -171)
n4.width = 16
n4.socket_idname = 'NodeSocketVector'
n5 = _N.new('NodeReroute'); n5.name = 'Reroute.003'; n5.location = (184, -93)
n5.width = 16
n5.socket_idname = 'NodeSocketVector'
n6 = _N.new('NodeReroute'); n6.name = 'Reroute.006'; n6.location = (202, -146)
n6.width = 16
n6.socket_idname = 'NodeSocketVector'
n7 = _N.new('NodeReroute'); n7.name = 'Reroute.005'; n7.location = (200, 183)
n7.width = 16
n7.socket_idname = 'NodeSocketVector'
n8 = _N.new('NodeReroute'); n8.name = 'Reroute'; n8.location = (-280, -113)
n8.width = 16
n8.socket_idname = 'NodeSocketVector'
n9 = _N.new('NodeReroute'); n9.name = 'Reroute.001'; n9.location = (-282, -34)
n9.width = 16
n9.socket_idname = 'NodeSocketVector'
n10 = _N.new('ShaderNodeMix'); n10.name = 'Mix.001'; n10.location = (245, -19)
n10.data_type = 'RGBA'
n11 = _N.new('NodeGroupOutput'); n11.name = 'Group Output'; n11.location = (468, -20)
_L.new(n1.outputs[0], n5.inputs[0])
_L.new(n0.outputs[0], n7.inputs[0])
_L.new(n10.outputs[2], n11.inputs[0])
_L.new(n3.outputs[1], n10.inputs[0])
_L.new(n3.outputs[0], n8.inputs[0])
_L.new(n8.outputs[0], n2.inputs[0])
_L.new(n9.outputs[0], n0.inputs[0])
_L.new(n8.outputs[0], n9.inputs[0])
_L.new(n2.outputs[0], n1.inputs[0])
_L.new(n5.outputs[0], n4.inputs[0])
_L.new(n4.outputs[0], n10.inputs[7])
_L.new(n7.outputs[0], n6.inputs[0])
_L.new(n6.outputs[0], n10.inputs[6])
n11.is_active_output = True
ng_final_value = bpy.data.node_groups.new('Final value', 'ShaderNodeTree')
_s = ng_final_value.interface.new_socket(name='Normal', in_out='OUTPUT', socket_type='NodeSocketVector')
_s.min_value = 0.0
_s.max_value = 0.0
_s = ng_final_value.interface.new_socket(name='Displacement', in_out='OUTPUT', socket_type='NodeSocketFloat')
_s.min_value = 0.0
_s.max_value = 0.0
_s = ng_final_value.interface.new_socket(name='Noise Scale A', in_out='INPUT', socket_type='NodeSocketFloat')
_s = ng_final_value.interface.new_socket(name='Noise Scale B', in_out='INPUT', socket_type='NodeSocketFloat')
_s = ng_final_value.interface.new_socket(name='Vonoroi Scale', in_out='INPUT', socket_type='NodeSocketFloat')
_s.default_value = 0.5
_s.min_value = -1e+04
_s.max_value = 1e+04
_s = ng_final_value.interface.new_socket(name='Noise', in_out='INPUT', socket_type='NodeSocketFloat')
_s.default_value = 0.5
_s.min_value = -1e+04
_s.max_value = 1e+04
_s = ng_final_value.interface.new_socket(name='Vonoroi_Noise Mix', in_out='INPUT', socket_type='NodeSocketFloat')
_s.subtype = 'FACTOR'
_s.default_value = 0.5
_s.min_value = 0.0
_s.max_value = 1.0
_s = ng_final_value.interface.new_socket(name='Normal fac', in_out='INPUT', socket_type='NodeSocketFloat')
_s.default_value = 0.5
_s.min_value = -1e+04
_s.max_value = 1e+04
_s = ng_final_value.interface.new_socket(name='Disp Fac', in_out='INPUT', socket_type='NodeSocketFloat')
_s.default_value = 10.0
_s.min_value = -1e+04
_s.max_value = 1e+04
_s = ng_final_value.interface.new_socket(name='Midlevel', in_out='INPUT', socket_type='NodeSocketFloat')
_s.default_value = 0.5
_s.min_value = -1e+04
_s.max_value = 1e+04
_s = ng_final_value.interface.new_socket(name='Inverse Fac', in_out='INPUT', socket_type='NodeSocketFloat')
_s.subtype = 'FACTOR'
_s.default_value = 1.0
_s.min_value = 0.0
_s.max_value = 1.0
_s = ng_final_value.interface.new_socket(name='Vonoroi final', in_out='INPUT', socket_type='NodeSocketFloat')
_s.default_value = 0.5
_s.min_value = -1e+04
_s.max_value = 1e+04
_N = ng_final_value.nodes; _L = ng_final_value.links
n0 = _N.new('ShaderNodeMath'); n0.name = 'Math.002'; n0.location = (-189, -265)
n0.operation = 'DIVIDE'
n0.inputs[1].default_value = 18.0
n1 = _N.new('ShaderNodeMath'); n1.name = 'Math.004'; n1.location = (-398, 289)
n1.operation = 'DIVIDE'
n1.inputs[1].default_value = 10.0
n2 = _N.new('NodeGroupInput'); n2.name = 'Group Input'; n2.location = (-1149, 233)
n3 = _N.new('NodeReroute'); n3.name = 'Reroute.001'; n3.location = (-872, -264)
n3.width = 16
n3.socket_idname = 'NodeSocketFloat'
n4 = _N.new('ShaderNodeMath'); n4.name = 'Math.010'; n4.location = (-663, -79)
n4.operation = 'SUBTRACT'
n4.inputs[1].default_value = 4.0
n5 = _N.new('ShaderNodeMath'); n5.name = 'Matemática'; n5.location = (-901, 307)
n5.operation = 'MAXIMUM'
n6 = _N.new('ShaderNodeMath'); n6.name = 'Math.011'; n6.location = (-841, -154)
n6.operation = 'MULTIPLY'
n6.inputs[1].default_value = 10.0
n7 = _N.new('NodeReroute'); n7.name = 'Reroute'; n7.location = (-879, 126)
n7.width = 16
n7.socket_idname = 'NodeSocketFloat'
n8 = _N.new('NodeReroute'); n8.name = 'Reroute.006'; n8.location = (-919, 82)
n8.width = 16
n8.socket_idname = 'NodeSocketFloat'
n9 = _N.new('NodeReroute'); n9.name = 'Reroute.007'; n9.location = (-918, -374)
n9.width = 16
n9.socket_idname = 'NodeSocketFloat'
n10 = _N.new('NodeReroute'); n10.name = 'Reroute.010'; n10.location = (-726, -66)
n10.width = 16
n10.socket_idname = 'NodeSocketFloat'
n10.inputs[0].default_value = 0.0
n11 = _N.new('NodeReroute'); n11.name = 'Reroute.008'; n11.location = (-588, 43)
n11.width = 16
n11.socket_idname = 'NodeSocketFloat'
n12 = _N.new('NodeReroute'); n12.name = 'Reroute.011'; n12.location = (-963, 22)
n12.width = 16
n12.socket_idname = 'NodeSocketFloatFactor'
n13 = _N.new('NodeReroute'); n13.name = 'Reroute.005'; n13.location = (-729, 178)
n13.width = 16
n13.socket_idname = 'NodeSocketFloat'
n14 = _N.new('NodeReroute'); n14.name = 'Reroute.004'; n14.location = (-730, 129)
n14.width = 16
n14.socket_idname = 'NodeSocketFloat'
n15 = _N.new('NodeReroute'); n15.name = 'Reroute.002'; n15.location = (-852, 63)
n15.width = 16
n15.socket_idname = 'NodeSocketFloat'
n16 = _N.new('NodeReroute'); n16.name = 'Reroute.003'; n16.location = (-854, 127)
n16.width = 16
n16.socket_idname = 'NodeSocketFloat'
n17 = _N.new('NodeReroute'); n17.name = 'Reroute.019'; n17.location = (-508, 274)
n17.width = 16
n17.socket_idname = 'NodeSocketFloat'
n18 = _N.new('NodeReroute'); n18.name = 'Reroute.020'; n18.location = (-499, -140)
n18.width = 16
n18.socket_idname = 'NodeSocketFloat'
n19 = _N.new('ShaderNodeMath'); n19.name = 'Math.006'; n19.location = (-474, -8)
n19.operation = 'DIVIDE'
n20 = _N.new('NodeReroute'); n20.name = 'Reroute.009'; n20.location = (-589, 1)
n20.width = 16
n20.socket_idname = 'NodeSocketFloat'
n21 = _N.new('ShaderNodeMath'); n21.name = 'Math'; n21.location = (-402, 139)
n22 = _N.new('NodeReroute'); n22.name = 'Reroute.013'; n22.location = (-306, -43)
n22.width = 16
n22.socket_idname = 'NodeSocketFloat'
n23 = _N.new('NodeReroute'); n23.name = 'Reroute.014'; n23.location = (-308, -123)
n23.width = 16
n23.socket_idname = 'NodeSocketFloat'
n24 = _N.new('ShaderNodeInvert'); n24.name = 'Invert'; n24.location = (-203, -47)
n25 = _N.new('NodeReroute'); n25.name = 'Reroute.015'; n25.location = (-30, -86)
n25.width = 16
n26 = _N.new('NodeReroute'); n26.name = 'Reroute.016'; n26.location = (-20, 60)
n26.width = 16
n27 = _N.new('ShaderNodeMath'); n27.name = 'Math.001'; n27.location = (31, 168)
n28 = _N.new('NodeReroute'); n28.name = 'Reroute.021'; n28.location = (202, 134)
n28.width = 16
n28.socket_idname = 'NodeSocketFloat'
n29 = _N.new('ShaderNodeMix'); n29.name = 'Mix.001'; n29.location = (310, 184)
n29.data_type = 'RGBA'
n30 = _N.new('NodeReroute'); n30.name = 'Reroute.024'; n30.location = (243, 58)
n30.width = 16
n30.socket_idname = 'NodeSocketFloat'
n31 = _N.new('NodeReroute'); n31.name = 'Reroute.023'; n31.location = (244, 99)
n31.width = 16
n31.socket_idname = 'NodeSocketFloat'
n32 = _N.new('ShaderNodeMix'); n32.name = 'Mix'; n32.location = (489, 279)
n32.data_type = 'RGBA'
n32.inputs[0].default_value = 0.1
n32.inputs[7].default_value = (0.2159, 0.2159, 0.2159, 1.0)
n33 = _N.new('NodeReroute'); n33.name = 'Reroute.018'; n33.location = (-212, -324)
n33.width = 16
n33.socket_idname = 'NodeSocketFloat'
n34 = _N.new('ShaderNodeMath'); n34.name = 'Math.009'; n34.location = (27, -190)
n34.operation = 'DIVIDE'
n35 = _N.new('NodeReroute'); n35.name = 'Reroute.022'; n35.location = (207, 28)
n35.width = 16
n35.socket_idname = 'NodeSocketFloat'
n36 = _N.new('ShaderNodeBump'); n36.name = 'Bump'; n36.location = (736, -156)
n36.inputs[1].default_value = 0.1
n36.inputs[2].default_value = 1.0
n37 = _N.new('NodeReroute'); n37.name = 'Reroute.017'; n37.location = (-222, 158)
n37.width = 16
n37.socket_idname = 'NodeSocketFloat'
n38 = _N.new('NodeReroute'); n38.name = 'Reroute.027'; n38.location = (-134, 162)
n38.width = 16
n38.socket_idname = 'NodeSocketFloat'
n39 = _N.new('ShaderNodeMath'); n39.name = 'Math.008'; n39.location = (-109, 372)
n39.operation = 'DIVIDE'
n40 = _N.new('NodeReroute'); n40.name = 'Reroute.028'; n40.location = (-134, 239)
n40.width = 16
n40.socket_idname = 'NodeSocketFloat'
n41 = _N.new('ShaderNodeMath'); n41.name = 'Math.005'; n41.location = (805, 454)
n41.operation = 'MULTIPLY'
n42 = _N.new('NodeGroupOutput'); n42.name = 'Group Output'; n42.location = (1180, 164)
n43 = _N.new('NodeReroute'); n43.name = 'Reroute.031'; n43.location = (974, 411)
n43.width = 16
n43.socket_idname = 'NodeSocketFloat'
n44 = _N.new('NodeReroute'); n44.name = 'Reroute.032'; n44.location = (978, 107)
n44.width = 16
n44.socket_idname = 'NodeSocketFloat'
n45 = _N.new('NodeReroute'); n45.name = 'Reroute.033'; n45.location = (996, -189)
n45.width = 16
n45.socket_idname = 'NodeSocketVector'
n46 = _N.new('NodeReroute'); n46.name = 'Reroute.034'; n46.location = (1005, 140)
n46.width = 16
n46.socket_idname = 'NodeSocketVector'
n47 = _N.new('ShaderNodeInvert'); n47.name = 'Invert.001'; n47.location = (-803, 67)
n48 = _N.new('NodeReroute'); n48.name = 'Reroute.029'; n48.location = (721, 241)
n48.width = 16
n49 = _N.new('NodeReroute'); n49.name = 'Reroute.025'; n49.location = (675, 242)
n49.width = 16
n50 = _N.new('NodeReroute'); n50.name = 'Reroute.030'; n50.location = (720, 341)
n50.width = 16
n51 = _N.new('NodeReroute'); n51.name = 'Reroute.026'; n51.location = (671, -278)
n51.width = 16
n52 = _N.new('NodeReroute'); n52.name = 'Reroute.012'; n52.location = (-951, -95)
n52.width = 16
n52.socket_idname = 'NodeSocketFloatFactor'
_L.new(n29.outputs[2], n32.inputs[6])
_L.new(n32.outputs[2], n49.inputs[0])
_L.new(n1.outputs[0], n39.inputs[0])
_L.new(n36.outputs[0], n45.inputs[0])
_L.new(n2.outputs[7], n11.inputs[0])
_L.new(n2.outputs[4], n29.inputs[0])
_L.new(n41.outputs[0], n43.inputs[0])
_L.new(n2.outputs[5], n8.inputs[0])
_L.new(n0.outputs[0], n34.inputs[0])
_L.new(n2.outputs[6], n15.inputs[0])
_L.new(n39.outputs[0], n41.inputs[1])
_L.new(n2.outputs[2], n37.inputs[0])
_L.new(n34.outputs[0], n36.inputs[0])
_L.new(n2.outputs[0], n5.inputs[0])
_L.new(n2.outputs[1], n5.inputs[1])
_L.new(n2.outputs[3], n7.inputs[0])
_L.new(n5.outputs[0], n17.inputs[0])
_L.new(n2.outputs[8], n12.inputs[0])
_L.new(n21.outputs[0], n31.inputs[0])
_L.new(n19.outputs[0], n22.inputs[0])
_L.new(n24.outputs[0], n25.inputs[0])
_L.new(n27.outputs[0], n28.inputs[0])
_L.new(n2.outputs[9], n47.inputs[1])
_L.new(n47.outputs[0], n21.inputs[0])
_L.new(n4.outputs[0], n19.inputs[0])
_L.new(n6.outputs[0], n4.inputs[0])
_L.new(n7.outputs[0], n3.inputs[0])
_L.new(n3.outputs[0], n6.inputs[0])
_L.new(n15.outputs[0], n16.inputs[0])
_L.new(n16.outputs[0], n14.inputs[0])
_L.new(n14.outputs[0], n13.inputs[0])
_L.new(n13.outputs[0], n1.inputs[0])
_L.new(n8.outputs[0], n9.inputs[0])
_L.new(n9.outputs[0], n0.inputs[0])
_L.new(n11.outputs[0], n20.inputs[0])
_L.new(n20.outputs[0], n21.inputs[1])
_L.new(n11.outputs[0], n27.inputs[1])
_L.new(n12.outputs[0], n47.inputs[0])
_L.new(n12.outputs[0], n52.inputs[0])
_L.new(n52.outputs[0], n24.inputs[0])
_L.new(n22.outputs[0], n23.inputs[0])
_L.new(n23.outputs[0], n24.inputs[1])
_L.new(n25.outputs[0], n26.inputs[0])
_L.new(n26.outputs[0], n27.inputs[0])
_L.new(n37.outputs[0], n38.inputs[0])
_L.new(n33.outputs[0], n34.inputs[1])
_L.new(n37.outputs[0], n33.inputs[0])
_L.new(n17.outputs[0], n18.inputs[0])
_L.new(n18.outputs[0], n19.inputs[1])
_L.new(n28.outputs[0], n35.inputs[0])
_L.new(n35.outputs[0], n29.inputs[7])
_L.new(n31.outputs[0], n30.inputs[0])
_L.new(n30.outputs[0], n29.inputs[6])
_L.new(n49.outputs[0], n48.inputs[0])
_L.new(n51.outputs[0], n36.inputs[3])
_L.new(n49.outputs[0], n51.inputs[0])
_L.new(n38.outputs[0], n40.inputs[0])
_L.new(n40.outputs[0], n39.inputs[1])
_L.new(n48.outputs[0], n50.inputs[0])
_L.new(n50.outputs[0], n41.inputs[0])
_L.new(n43.outputs[0], n44.inputs[0])
_L.new(n44.outputs[0], n42.inputs[1])
_L.new(n45.outputs[0], n46.inputs[0])
_L.new(n46.outputs[0], n42.inputs[0])
n42.is_active_output = True
ng_rockgenerator_1_1 = bpy.data.node_groups.new('RockGenerator 1.1', 'ShaderNodeTree')
_s = ng_rockgenerator_1_1.interface.new_socket(name='Normal', in_out='OUTPUT', socket_type='NodeSocketVector')
_s.min_value = 0.0
_s.max_value = 0.0
_s = ng_rockgenerator_1_1.interface.new_socket(name='Displacement', in_out='OUTPUT', socket_type='NodeSocketFloat')
_s.min_value = 0.0
_s.max_value = 0.0
_s = ng_rockgenerator_1_1.interface.new_socket(name='Noise Scale A', in_out='INPUT', socket_type='NodeSocketFloat')
_s.subtype = 'FACTOR'
_s.min_value = 0.0
_s.max_value = 100.0
_s = ng_rockgenerator_1_1.interface.new_socket(name='Noise Scale B', in_out='INPUT', socket_type='NodeSocketFloat')
_s.subtype = 'FACTOR'
_s.min_value = 0.0
_s.max_value = 100.0
_s = ng_rockgenerator_1_1.interface.new_socket(name='Noise Detail A', in_out='INPUT', socket_type='NodeSocketFloat')
_s.subtype = 'FACTOR'
_s.min_value = 0.0
_s.max_value = 16.0
_s = ng_rockgenerator_1_1.interface.new_socket(name='Noise Detail B', in_out='INPUT', socket_type='NodeSocketFloat')
_s.subtype = 'FACTOR'
_s.min_value = 0.0
_s.max_value = 16.0
_s = ng_rockgenerator_1_1.interface.new_socket(name='Noise Distortion A', in_out='INPUT', socket_type='NodeSocketFloat')
_s.subtype = 'FACTOR'
_s.min_value = 0.0
_s.max_value = 20.0
_s = ng_rockgenerator_1_1.interface.new_socket(name='Noise Distortion B', in_out='INPUT', socket_type='NodeSocketFloat')
_s.subtype = 'FACTOR'
_s.min_value = 0.0
_s.max_value = 20.0
_s = ng_rockgenerator_1_1.interface.new_socket(name='Noise Vector Mix ', in_out='INPUT', socket_type='NodeSocketFloat')
_s.subtype = 'FACTOR'
_s.default_value = 0.5
_s.min_value = 0.0
_s.max_value = 1.0
_s = ng_rockgenerator_1_1.interface.new_socket(name='Vonoroi Scale ', in_out='INPUT', socket_type='NodeSocketFloat')
_s.subtype = 'FACTOR'
_s.min_value = 0.0
_s.max_value = 10.0
_s = ng_rockgenerator_1_1.interface.new_socket(name='Vonoroi Increase', in_out='INPUT', socket_type='NodeSocketFloat')
_s.subtype = 'FACTOR'
_s.min_value = 0.0
_s.max_value = 4.0
_s = ng_rockgenerator_1_1.interface.new_socket(name='Vonoroi Crack ', in_out='INPUT', socket_type='NodeSocketFloat')
_s.subtype = 'FACTOR'
_s.default_value = 0.5
_s.min_value = 0.0
_s.max_value = 3.0
_s = ng_rockgenerator_1_1.interface.new_socket(name='Vonoroi Noise Mix', in_out='INPUT', socket_type='NodeSocketFloat')
_s.subtype = 'FACTOR'
_s.min_value = 0.0
_s.max_value = 1.0
_s = ng_rockgenerator_1_1.interface.new_socket(name='Normal Fac', in_out='INPUT', socket_type='NodeSocketFloat')
_s.subtype = 'FACTOR'
_s.min_value = 0.0
_s.max_value = 60.0
_s = ng_rockgenerator_1_1.interface.new_socket(name='Displacement Fac', in_out='INPUT', socket_type='NodeSocketFloat')
_s.subtype = 'FACTOR'
_s.min_value = 0.0
_s.max_value = 60.0
_s = ng_rockgenerator_1_1.interface.new_socket(name='Mid Level', in_out='INPUT', socket_type='NodeSocketFloat')
_s.subtype = 'FACTOR'
_s.min_value = -1.0
_s.max_value = 1.0
_s = ng_rockgenerator_1_1.interface.new_socket(name='Inverse fac', in_out='INPUT', socket_type='NodeSocketFloat')
_s.subtype = 'FACTOR'
_s.default_value = 0.5
_s.min_value = 0.0
_s.max_value = 1.0
_s = ng_rockgenerator_1_1.interface.new_socket(name='Seed', in_out='INPUT', socket_type='NodeSocketFloat')
_s.subtype = 'FACTOR'
_s.default_value = 0.5
_s.min_value = 0.0
_s.max_value = 1.0
_s = ng_rockgenerator_1_1.interface.new_socket(name='Vector', in_out='INPUT', socket_type='NodeSocketVector')
_s.min_value = -1.0
_s.max_value = 1.0
_N = ng_rockgenerator_1_1.nodes; _L = ng_rockgenerator_1_1.links
n0 = _N.new('NodeReroute'); n0.name = 'Reroute'; n0.location = (-951, -240)
n0.width = 16
n0.socket_idname = 'NodeSocketFloatFactor'
n1 = _N.new('NodeReroute'); n1.name = 'Reroute.003'; n1.location = (-896, -241)
n1.width = 16
n1.socket_idname = 'NodeSocketFloatFactor'
n2 = _N.new('NodeReroute'); n2.name = 'Reroute.008'; n2.location = (-919, 80)
n2.width = 16
n2.socket_idname = 'NodeSocketFloatFactor'
n3 = _N.new('NodeReroute'); n3.name = 'Reroute.007'; n3.location = (-882, 56)
n3.width = 16
n3.socket_idname = 'NodeSocketFloatFactor'
n4 = _N.new('NodeReroute'); n4.name = 'Reroute.010'; n4.location = (-880, 274)
n4.width = 16
n4.socket_idname = 'NodeSocketFloatFactor'
n5 = _N.new('NodeReroute'); n5.name = 'Reroute.009'; n5.location = (-919, 304)
n5.width = 16
n5.socket_idname = 'NodeSocketFloatFactor'
n6 = _N.new('NodeReroute'); n6.name = 'Reroute.023'; n6.location = (-848, -94)
n6.width = 16
n6.socket_idname = 'NodeSocketFloatFactor'
n7 = _N.new('NodeReroute'); n7.name = 'Reroute.024'; n7.location = (-856, -418)
n7.width = 16
n7.socket_idname = 'NodeSocketFloatFactor'
n8 = _N.new('NodeReroute'); n8.name = 'Reroute.025'; n8.location = (-871, -113)
n8.width = 16
n8.socket_idname = 'NodeSocketFloatFactor'
n9 = _N.new('NodeReroute'); n9.name = 'Reroute.026'; n9.location = (-872, -359)
n9.width = 16
n9.socket_idname = 'NodeSocketFloatFactor'
n10 = _N.new('NodeReroute'); n10.name = 'Reroute.005'; n10.location = (-996, -259)
n10.width = 16
n10.socket_idname = 'NodeSocketVector'
n11 = _N.new('NodeReroute'); n11.name = 'Reroute.029'; n11.location = (-728, -262)
n11.width = 16
n11.socket_idname = 'NodeSocketVector'
n12 = _N.new('NodeReroute'); n12.name = 'Reroute.001'; n12.location = (-951, -543)
n12.width = 16
n12.socket_idname = 'NodeSocketFloatFactor'
n13 = _N.new('NodeReroute'); n13.name = 'Reroute.017'; n13.location = (-822, -73)
n13.width = 16
n13.socket_idname = 'NodeSocketFloatFactor'
n14 = _N.new('NodeReroute'); n14.name = 'Reroute.030'; n14.location = (-725, -71)
n14.width = 16
n14.socket_idname = 'NodeSocketVector'
n15 = _N.new('NodeReroute'); n15.name = 'Reroute.004'; n15.location = (-900, -450)
n15.width = 16
n15.socket_idname = 'NodeSocketFloatFactor'
n16 = _N.new('NodeReroute'); n16.name = 'Reroute.006'; n16.location = (-996, -471)
n16.width = 16
n16.socket_idname = 'NodeSocketVector'
n17 = _N.new('NodeReroute'); n17.name = 'Reroute.033'; n17.location = (-614, -400)
n17.width = 16
n18 = _N.new('NodeReroute'); n18.name = 'Reroute.034'; n18.location = (-611, -94)
n18.width = 16
n19 = _N.new('NodeReroute'); n19.name = 'Reroute.018'; n19.location = (-821, -114)
n19.width = 16
n19.socket_idname = 'NodeSocketFloatFactor'
n20 = _N.new('NodeReroute'); n20.name = 'Reroute.012'; n20.location = (-243, 265)
n20.width = 16
n20.socket_idname = 'NodeSocketFloatFactor'
n21 = _N.new('NodeReroute'); n21.name = 'Reroute.011'; n21.location = (-205, 293)
n21.width = 16
n21.socket_idname = 'NodeSocketFloatFactor'
n22 = _N.new('NodeReroute'); n22.name = 'Reroute.013'; n22.location = (-208, -76)
n22.width = 16
n22.socket_idname = 'NodeSocketFloatFactor'
n23 = _N.new('NodeReroute'); n23.name = 'Reroute.014'; n23.location = (-244, -96)
n23.width = 16
n23.socket_idname = 'NodeSocketFloatFactor'
n24 = _N.new('NodeReroute'); n24.name = 'Reroute.020'; n24.location = (-444, -404)
n24.width = 16
n24.socket_idname = 'NodeSocketFloatFactor'
n25 = _N.new('NodeReroute'); n25.name = 'Reroute.027'; n25.location = (-229, -364)
n25.width = 16
n25.socket_idname = 'NodeSocketFloatFactor'
n26 = _N.new('NodeReroute'); n26.name = 'Reroute.019'; n26.location = (-439, -117)
n26.width = 16
n26.socket_idname = 'NodeSocketFloatFactor'
n27 = _N.new('NodeReroute'); n27.name = 'Reroute.022'; n27.location = (-298, 129)
n27.width = 16
n27.socket_idname = 'NodeSocketVector'
n28 = _N.new('NodeReroute'); n28.name = 'Reroute.031'; n28.location = (263, -356)
n28.width = 16
n29 = _N.new('NodeReroute'); n29.name = 'Reroute.032'; n29.location = (263, -261)
n29.width = 16
n30 = _N.new('NodeReroute'); n30.name = 'Reroute.016'; n30.location = (-140, -129)
n30.width = 16
n30.socket_idname = 'NodeSocketFloatFactor'
n31 = _N.new('NodeReroute'); n31.name = 'Reroute.015'; n31.location = (-139, 149)
n31.width = 16
n31.socket_idname = 'NodeSocketFloatFactor'
n32 = _N.new('NodeReroute'); n32.name = 'Reroute.028'; n32.location = (-227, -450)
n32.width = 16
n32.socket_idname = 'NodeSocketFloatFactor'
n33 = _N.new('NodeReroute'); n33.name = 'Reroute.035'; n33.location = (-527, -544)
n33.width = 16
n33.socket_idname = 'NodeSocketFloatFactor'
n34 = _N.new('NodeReroute'); n34.name = 'Reroute.036'; n34.location = (-526, -590)
n34.width = 16
n34.socket_idname = 'NodeSocketFloatFactor'
n35 = _N.new('NodeReroute'); n35.name = 'Reroute.021'; n35.location = (-309, -565)
n35.width = 16
n35.socket_idname = 'NodeSocketVector'
n36 = _N.new('NodeGroupOutput'); n36.name = 'Group Output'; n36.location = (613, 37)
n37 = _N.new('ShaderNodeGroup'); n37.name = 'Group'; n37.location = (-53, -321)
n37.width = 255
n37.node_tree = ng_vonoroi_generator
n38 = _N.new('ShaderNodeGroup'); n38.name = 'Group.004'; n38.location = (-581, 186)
n38.width = 247
n38.node_tree = ng_noise_generator
n39 = _N.new('ShaderNodeGroup'); n39.name = 'Group.002'; n39.location = (-813, -365)
n39.width = 158
n39.node_tree = ng_noise_seed
n40 = _N.new('ShaderNodeGroup'); n40.name = 'Group.003'; n40.location = (-266, -483)
n40.width = 154
n40.node_tree = ng_vonoroi_seed
n41 = _N.new('ShaderNodeGroup'); n41.name = 'Group.001'; n41.location = (311, 35)
n41.width = 224
n41.node_tree = ng_final_value
n42 = _N.new('NodeGroupInput'); n42.name = 'Group Input'; n42.location = (-1238, 118)
n42.width = 193
_L.new(n41.outputs[1], n36.inputs[1])
_L.new(n41.outputs[0], n36.inputs[0])
_L.new(n37.outputs[0], n28.inputs[0])
_L.new(n42.outputs[16], n10.inputs[0])
_L.new(n42.outputs[7], n13.inputs[0])
_L.new(n42.outputs[2], n38.inputs[2])
_L.new(n42.outputs[4], n38.inputs[4])
_L.new(n42.outputs[3], n38.inputs[3])
_L.new(n42.outputs[1], n3.inputs[0])
_L.new(n42.outputs[5], n38.inputs[5])
_L.new(n42.outputs[0], n2.inputs[0])
_L.new(n38.outputs[1], n27.inputs[0])
_L.new(n40.outputs[0], n37.inputs[3])
_L.new(n38.outputs[0], n31.inputs[0])
_L.new(n39.outputs[0], n17.inputs[0])
_L.new(n42.outputs[15], n0.inputs[0])
_L.new(n42.outputs[6], n38.inputs[6])
_L.new(n42.outputs[8], n6.inputs[0])
_L.new(n42.outputs[9], n8.inputs[0])
_L.new(n42.outputs[12], n41.inputs[6])
_L.new(n42.outputs[11], n41.inputs[5])
_L.new(n42.outputs[13], n41.inputs[7])
_L.new(n42.outputs[14], n41.inputs[8])
_L.new(n42.outputs[10], n41.inputs[4])
_L.new(n0.outputs[0], n12.inputs[0])
_L.new(n12.outputs[0], n33.inputs[0])
_L.new(n0.outputs[0], n1.inputs[0])
_L.new(n1.outputs[0], n15.inputs[0])
_L.new(n15.outputs[0], n39.inputs[0])
_L.new(n10.outputs[0], n16.inputs[0])
_L.new(n16.outputs[0], n39.inputs[1])
_L.new(n3.outputs[0], n38.inputs[1])
_L.new(n2.outputs[0], n38.inputs[0])
_L.new(n2.outputs[0], n5.inputs[0])
_L.new(n3.outputs[0], n4.inputs[0])
_L.new(n4.outputs[0], n20.inputs[0])
_L.new(n20.outputs[0], n23.inputs[0])
_L.new(n5.outputs[0], n21.inputs[0])
_L.new(n21.outputs[0], n22.inputs[0])
_L.new(n22.outputs[0], n41.inputs[0])
_L.new(n23.outputs[0], n41.inputs[1])
_L.new(n31.outputs[0], n30.inputs[0])
_L.new(n30.outputs[0], n41.inputs[3])
_L.new(n13.outputs[0], n19.inputs[0])
_L.new(n19.outputs[0], n26.inputs[0])
_L.new(n26.outputs[0], n41.inputs[2])
_L.new(n26.outputs[0], n24.inputs[0])
_L.new(n24.outputs[0], n37.inputs[0])
_L.new(n35.outputs[0], n40.inputs[0])
_L.new(n27.outputs[0], n35.inputs[0])
_L.new(n6.outputs[0], n7.inputs[0])
_L.new(n7.outputs[0], n37.inputs[1])
_L.new(n8.outputs[0], n9.inputs[0])
_L.new(n9.outputs[0], n25.inputs[0])
_L.new(n25.outputs[0], n32.inputs[0])
_L.new(n32.outputs[0], n37.inputs[2])
_L.new(n10.outputs[0], n11.inputs[0])
_L.new(n11.outputs[0], n14.inputs[0])
_L.new(n14.outputs[0], n38.inputs[7])
_L.new(n28.outputs[0], n29.inputs[0])
_L.new(n29.outputs[0], n41.inputs[9])
_L.new(n17.outputs[0], n18.inputs[0])
_L.new(n18.outputs[0], n38.inputs[8])
_L.new(n33.outputs[0], n34.inputs[0])
_L.new(n34.outputs[0], n40.inputs[1])
n36.is_active_output = True

# ---- material node trees
mat_rockgenerator.use_nodes = True; mat_rockgenerator.node_tree.nodes.clear()
_N = mat_rockgenerator.node_tree.nodes; _L = mat_rockgenerator.node_tree.links
n0 = _N.new('NodeReroute'); n0.name = 'Reroute'; n0.location = (76, 651)
n0.width = 16
n0.socket_idname = 'NodeSocketVector'
n1 = _N.new('NodeReroute'); n1.name = 'Reroute.001'; n1.location = (73, 698)
n1.width = 16
n1.socket_idname = 'NodeSocketVector'
n2 = _N.new('NodeReroute'); n2.name = 'Reroute.003'; n2.location = (317, 680)
n2.width = 16
n2.socket_idname = 'NodeSocketShader'
n3 = _N.new('NodeReroute'); n3.name = 'Reroute.002'; n3.location = (317, 809)
n3.width = 16
n3.socket_idname = 'NodeSocketShader'
n4 = _N.new('ShaderNodeOutputMaterial'); n4.name = 'Material Output'; n4.location = (378, 709)
n5 = _N.new('ShaderNodeGroup'); n5.name = 'Group'; n5.location = (132, 848)
n5.node_tree = ng_pbr_dielectric
n5.inputs[0].default_value = (0.8523, 0.7141, 0.486, 1.0)
n5.inputs[1].default_value = 0.48
n5.inputs[2].default_value = 0.02
n6 = _N.new('ShaderNodeTexCoord'); n6.name = 'Texture Coordinate'; n6.location = (-629, 255)
n7 = _N.new('ShaderNodeGroup'); n7.name = 'Group.002'; n7.location = (-340, 661)
n7.width = 300
n7.node_tree = ng_rockgenerator_1_1
n7.inputs[0].default_value = 2.487
n7.inputs[1].default_value = 1.0
n7.inputs[2].default_value = 16.0
n7.inputs[3].default_value = 16.0
n7.inputs[4].default_value = 0.0
n7.inputs[5].default_value = 14.05
n7.inputs[6].default_value = 0.2
n7.inputs[7].default_value = 0.1
n7.inputs[8].default_value = 2.0
n7.inputs[9].default_value = 3.0
n7.inputs[10].default_value = 0.1599
n7.inputs[11].default_value = 6.0
n7.inputs[12].default_value = 4.0
n7.inputs[13].default_value = -0.2082
n7.inputs[14].default_value = 0.0
n7.inputs[15].default_value = 0.0
n8 = _N.new('ShaderNodeDisplacement'); n8.name = 'Displacement'; n8.location = (0, 0)
n8.inputs[1].default_value = 0.0
n8.inputs[2].default_value = 0.1
_L.new(n6.outputs[0], n7.inputs[16])
_L.new(n7.outputs[0], n0.inputs[0])
_L.new(n5.outputs[0], n3.inputs[0])
_L.new(n0.outputs[0], n1.inputs[0])
_L.new(n1.outputs[0], n5.inputs[3])
_L.new(n3.outputs[0], n2.inputs[0])
_L.new(n2.outputs[0], n4.inputs[0])
_L.new(n7.outputs[1], n8.inputs[0])
_L.new(n8.outputs[0], n4.inputs[2])
n4.is_active_output = True

# ---- world
world_world = bpy.data.worlds.new('World'); scene.world = world_world
world_world.use_nodes = True; world_world.node_tree.nodes.clear()
_N = world_world.node_tree.nodes; _L = world_world.node_tree.links
n0 = _N.new('ShaderNodeOutputWorld'); n0.name = 'World Output'; n0.location = (300, 300)
n1 = _N.new('ShaderNodeBackground'); n1.name = 'Background'; n1.location = (10, 300)
n1.inputs[1].default_value = 0.6
n2 = _N.new('ShaderNodeTexSky'); n2.name = 'Sky Texture'; n2.location = (-190, 300)
n2.sky_type = 'HOSEK_WILKIE'
n2.sun_direction = (0.3319, 0.4803, 0.8119)
n2.turbidity = 6.4
n2.ground_albedo = 1.0
n2.sun_elevation = 1.571
_L.new(n1.outputs[0], n0.inputs[0])
_L.new(n2.outputs[0], n1.inputs[0])
n0.is_active_output = True
world_world.color = (0.05088, 0.05088, 0.05088)
world_world.use_sun_shadow = False
world_world.sun_shadow_jitter_overblur = 0.0
world_world.cycles.sampling_method = 'MANUAL'
world_world.cycles.sample_map_resolution = 256

# ---- cameras
cam_camera = bpy.data.cameras.new('Camera')
cam_camera.clip_end = 579.6
cam_camera.lens = 35.0
cam_camera.sensor_width = 32.0
cam_camera.sensor_height = 18.0
cam_camera.ortho_scale = 7.314
cam_camera.dof.focus_distance = 0.0

# ---- lights
light_lamp_001 = bpy.data.lights.new('Lamp.001', 'SUN')
light_lamp_001.color = (0.8499, 0.9605, 1.0)
light_lamp_001.transmission_factor = 0.0
light_lamp_001.cutoff_distance = 30.0
light_lamp_001.angle = 0.5829
light_lamp_001.energy = 2.8
light_lamp_001.shadow_buffer_clip_start = 1.001
light_lamp_001.shadow_soft_size = 0.3
light_lamp_001.shadow_cascade_max_distance = 1000.0
light_lamp_001.cycles.use_multiple_importance_sampling = False
light_lamp = bpy.data.lights.new('Lamp', 'SUN')
light_lamp.transmission_factor = 0.0
light_lamp.cutoff_distance = 30.0
light_lamp.angle = 0.3173
light_lamp.energy = 4.2
light_lamp.shadow_buffer_clip_start = 1.001
light_lamp.shadow_soft_size = 0.16
light_lamp.shadow_cascade_max_distance = 1000.0
light_lamp.cycles.use_multiple_importance_sampling = False

# ---- meshes
me_roundcube_001 = bpy.data.meshes.new('Roundcube.001')
me_roundcube_001.from_pydata([(0.5774, 0.5774, -0.5774), (0.2887, 0.677, -0.677), (0.0, 0.7071, -0.7071), (-0.2887, 0.677, -0.677), (0.677, 0.677, -0.2887), (0.3385, 0.878, -0.3385), (0.0, 0.9354, -0.3536), (-0.3385, 0.878, -0.3385), (0.7071, 0.7071, 0.0), (0.3536, 0.9354, 0.0), (0.0, 1.0, 0.0), (-0.3536, 0.9354, 0.0), (0.677, 0.677, 0.2887), (0.3385, 0.878, 0.3385), (0.0, 0.9354, 0.3536), (-0.3385, 0.878, 0.3385), (-0.5774, 0.5774, -0.5774), (-0.677, 0.2887, -0.677), (-0.7071, 0.0, -0.7071), (-0.677, -0.2887, -0.677), (-0.677, 0.677, -0.2887), (-0.878, 0.3385, -0.3385), (-0.9354, 0.0, -0.3536), (-0.878, -0.3385, -0.3385), (-0.7071, 0.7071, 0.0), (-0.9354, 0.3536, 0.0), (-1.0, 0.0, 0.0), (-0.9354, -0.3536, 0.0), (-0.677, 0.677, 0.2887), (-0.878, 0.3385, 0.3385), (-0.9354, 0.0, 0.3536), (-0.878, -0.3385, 0.3385), (-0.5774, -0.5774, -0.5774), (-0.2887, -0.677, -0.677), (0.0, -0.7071, -0.7071), (0.2887, -0.677, -0.677), (-0.677, -0.677, -0.2887), (-0.3385, -0.878, -0.3385), (0.0, -0.9354, -0.3536), (0.3385, -0.878, -0.3385), (-0.7071, -0.7071, 0.0), (-0.3536, -0.9354, 0.0), (0.0, -1.0, 0.0), (0.3536, -0.9354, 0.0), (-0.677, -0.677, 0.2887), (-0.3385, -0.878, 0.3385), (0.0, -0.9354, 0.3536), (0.3385, -0.878, 0.3385), (0.5774, -0.5774, -0.5774), (0.677, -0.2887, -0.677), (0.7071, 0.0, -0.7071), (0.677, 0.2887, -0.677), (0.677, -0.677, -0.2887), (0.878, -0.3385, -0.3385), (0.9354, 0.0, -0.3536), (0.878, 0.3385, -0.3385), (0.7071, -0.7071, 0.0), (0.9354, -0.3536, 0.0), (1.0, 0.0, 0.0), (0.9354, 0.3536, 0.0), (0.677, -0.677, 0.2887), (0.878, -0.3385, 0.3385), (0.9354, 0.0, 0.3536), (0.878, 0.3385, 0.3385), (0.3385, -0.3385, -0.878), (0.0, -0.3536, -0.9354), (-0.3385, -0.3385, -0.878), (0.3536, 0.0, -0.9354), (0.0, 0.0, -1.0), (-0.3536, 0.0, -0.9354), (0.3385, 0.3385, -0.878), (0.0, 0.3536, -0.9354), (-0.3385, 0.3385, -0.878), (0.5774, 0.5774, 0.5774), (0.2887, 0.677, 0.677), (0.0, 0.7071, 0.7071), (-0.2887, 0.677, 0.677), (-0.5774, 0.5774, 0.5774), (0.677, 0.2887, 0.677), (0.3385, 0.3385, 0.878), (0.0, 0.3536, 0.9354), (-0.3385, 0.3385, 0.878), (-0.677, 0.2887, 0.677), (0.7071, 0.0, 0.7071), (0.3536, 0.0, 0.9354), (0.0, 0.0, 1.0), (-0.3536, 0.0, 0.9354), (-0.7071, 0.0, 0.7071), (0.677, -0.2887, 0.677), (0.3385, -0.3385, 0.878), (0.0, -0.3536, 0.9354), (-0.3385, -0.3385, 0.878), (-0.677, -0.2887, 0.677), (0.5774, -0.5774, 0.5774), (0.2887, -0.677, 0.677), (0.0, -0.7071, 0.7071), (-0.2887, -0.677, 0.677), (-0.5774, -0.5774, 0.5774)], [], [(0, 1, 5, 4), (1, 2, 6, 5), (2, 3, 7, 6), (3, 16, 20, 7), (4, 5, 9, 8), (5, 6, 10, 9), (6, 7, 11, 10), (7, 20, 24, 11), (8, 9, 13, 12), (9, 10, 14, 13), (10, 11, 15, 14), (11, 24, 28, 15), (12, 13, 74, 73), (13, 14, 75, 74), (14, 15, 76, 75), (15, 28, 77, 76), (16, 17, 21, 20), (17, 18, 22, 21), (18, 19, 23, 22), (19, 32, 36, 23), (20, 21, 25, 24), (21, 22, 26, 25), (22, 23, 27, 26), (23, 36, 40, 27), (24, 25, 29, 28), (25, 26, 30, 29), (26, 27, 31, 30), (27, 40, 44, 31), (28, 29, 82, 77), (29, 30, 87, 82), (30, 31, 92, 87), (31, 44, 97, 92), (32, 33, 37, 36), (33, 34, 38, 37), (34, 35, 39, 38), (35, 48, 52, 39), (36, 37, 41, 40), (37, 38, 42, 41), (38, 39, 43, 42), (39, 52, 56, 43), (40, 41, 45, 44), (41, 42, 46, 45), (42, 43, 47, 46), (43, 56, 60, 47), (44, 45, 96, 97), (45, 46, 95, 96), (46, 47, 94, 95), (47, 60, 93, 94), (48, 49, 53, 52), (49, 50, 54, 53), (50, 51, 55, 54), (51, 0, 4, 55), (52, 53, 57, 56), (53, 54, 58, 57), (54, 55, 59, 58), (55, 4, 8, 59), (56, 57, 61, 60), (57, 58, 62, 61), (58, 59, 63, 62), (59, 8, 12, 63), (60, 61, 88, 93), (61, 62, 83, 88), (62, 63, 78, 83), (63, 12, 73, 78), (48, 35, 64, 49), (35, 34, 65, 64), (34, 33, 66, 65), (33, 32, 19, 66), (49, 64, 67, 50), (64, 65, 68, 67), (65, 66, 69, 68), (66, 19, 18, 69), (50, 67, 70, 51), (67, 68, 71, 70), (68, 69, 72, 71), (69, 18, 17, 72), (51, 70, 1, 0), (70, 71, 2, 1), (71, 72, 3, 2), (72, 17, 16, 3), (73, 74, 79, 78), (74, 75, 80, 79), (75, 76, 81, 80), (76, 77, 82, 81), (78, 79, 84, 83), (79, 80, 85, 84), (80, 81, 86, 85), (81, 82, 87, 86), (83, 84, 89, 88), (84, 85, 90, 89), (85, 86, 91, 90), (86, 87, 92, 91), (88, 89, 94, 93), (89, 90, 95, 94), (90, 91, 96, 95), (91, 92, 97, 96)])
me_roundcube_001.polygons.foreach_set('use_smooth', [True] * 96)
me_roundcube_001.materials.append(mat_rockgenerator)
me_roundcube_001.use_remesh_preserve_volume = False
me_roundcube_001.use_remesh_preserve_attributes = False
me_roundcube_001.use_mirror_vertex_groups = False
me_roundcube_001.update()
me_plane = bpy.data.meshes.new('Plane')
me_plane.from_pydata([(-1.0, -1.0, 0.0), (1.0, -1.0, 0.0), (-1.0, 1.0, 0.0), (1.0, 1.0, 0.0)], [], [(0, 1, 3, 2)])
me_plane.materials.append(mat_rockgenerator)
me_plane.use_remesh_preserve_volume = False
me_plane.use_remesh_preserve_attributes = False
me_plane.use_mirror_vertex_groups = False
me_plane.update()

# ---- objects
ob_lamp_001 = bpy.data.objects.new('Lamp.001', light_lamp_001)
ob_cube = bpy.data.objects.new('Cube', me_roundcube_001)
ob_lamp = bpy.data.objects.new('Lamp', light_lamp)
ob_camera = bpy.data.objects.new('Camera', cam_camera)
ob_plane = bpy.data.objects.new('Plane', me_plane)

# ---- transforms, parenting, visibility, modifiers, constraints
ob_lamp_001.location = (7.709, 1.053, 8.864)
ob_lamp_001.rotation_euler = (5.009, 0.0, 4.922)
ob_lamp_001.scale = (-1.0, -1.0, -1.0)
ob_lamp_001.lock_rotations_4d = False
ob_lamp_001.empty_display_type = 'ARROWS'
ob_lamp_001.color = (0.0, 0.0, 0.0, 0.0)
ob_lamp_001.lineart.crease_threshold = 0.0
ob_cube.location = (0.0, 0.0, 0.0)
ob_cube.lineart.crease_threshold = 0.0
ob_cube.cycles.use_adaptive_subdivision = True
_m = ob_cube.modifiers.new('Subsurf', 'SUBSURF')
_m.uv_smooth = 'NONE'
_m.quality = 2
_m.levels = 3
_m.show_only_control_edges = False
_m = ob_cube.modifiers.new('Shrinkwrap', 'SHRINKWRAP')
ob_lamp.location = (8.576, 1.005, 9.118)
ob_lamp.rotation_euler = (0.6503, 0.05522, 1.866)
ob_lamp.lock_rotations_4d = False
ob_lamp.empty_display_type = 'ARROWS'
ob_lamp.color = (0.0, 0.0, 0.0, 0.0)
ob_lamp.lineart.crease_threshold = 0.0
ob_camera.location = (2.227, -4.879, 0.5362)
ob_camera.rotation_euler = (1.479, -6.35e-06, 0.4369)
ob_camera.lock_rotations_4d = False
ob_camera.empty_display_type = 'ARROWS'
ob_camera.color = (0.0, 0.0, 0.0, 0.0)
ob_camera.display_type = 'WIRE'
ob_camera.lineart.crease_threshold = 0.0
ob_plane.location = (0.0, 0.0, -0.5103)
ob_plane.lineart.crease_threshold = 0.0
ob_plane.cycles.use_adaptive_subdivision = True
ob_plane.cycles.dicing_rate = 1.03
_m = ob_plane.modifiers.new('Subsurf', 'SUBSURF')
_m.uv_smooth = 'PRESERVE_CORNERS'
_m.quality = 2
_m.subdivision_type = 'SIMPLE'
_m.show_only_control_edges = False

# ---- collection membership
col_collection_1.objects.link(ob_lamp_001)
col_collection_1.objects.link(ob_cube)
col_collection_1.objects.link(ob_lamp)
col_collection_1.objects.link(ob_camera)
col_collection_2.objects.link(ob_plane)
col_collection_2.objects.link(ob_lamp_001)
col_collection_2.objects.link(ob_lamp)

# ---- scene / render settings (as saved in the file)
scene.camera = ob_camera
scene.frame_start = 1; scene.frame_end = 250; scene.frame_set(1)
scene.render.engine = 'CYCLES'
scene.render.dither_intensity = 0.0
scene.cycles.feature_set = 'EXPERIMENTAL'
scene.cycles.use_denoising = False
scene.cycles.samples = 10
scene.cycles.sampling_pattern = 'TABULATED_SOBOL'
scene.cycles.light_sampling_threshold = 0.0
scene.cycles.use_adaptive_sampling = False
scene.cycles.use_light_tree = False
scene.cycles.blur_glossy = 0.0
scene.cycles.preview_dicing_rate = 1.0
scene.cycles.pixel_filter_type = 'GAUSSIAN'
scene.cycles.sample_clamp_indirect = 0.0
scene.view_settings.view_transform = 'Standard'
bpy.context.view_layer.update()
